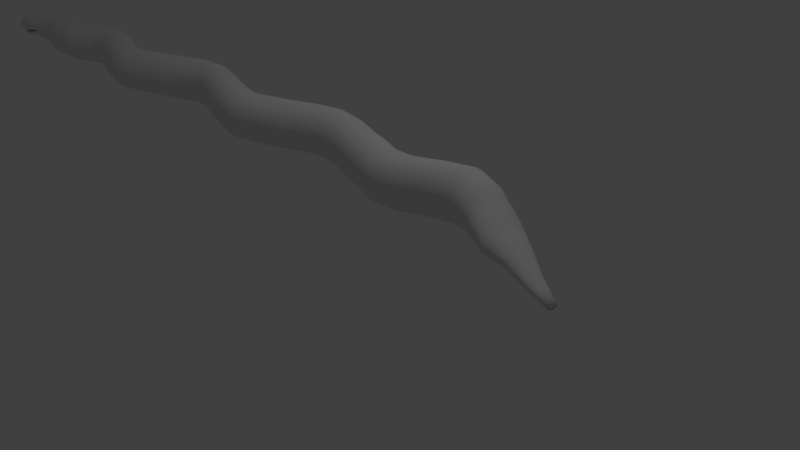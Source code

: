 # Source: anaconda_arm_moved.blend  (saved by Blender 2.67.0; exported with 4.5.12 LTS)
import bpy
from mathutils import Matrix  # noqa: F401  (used for matrix-valued properties, if any)

bpy.ops.wm.read_factory_settings(use_empty=True)
scene = bpy.context.scene
scene.name = 'Scene'

# ---- collections
col_collection_1 = bpy.data.collections.new('Collection 1'); scene.collection.children.link(col_collection_1)

# ---- world
world_world = bpy.data.worlds.new('World'); scene.world = world_world
world_world.color = (0.05088, 0.05088, 0.05088)
world_world.use_sun_shadow = False
world_world.sun_shadow_jitter_overblur = 0.0
world_world.cycles.sampling_method = 'MANUAL'
world_world.cycles.sample_map_resolution = 256

# ---- cameras
cam_camera = bpy.data.cameras.new('Camera')
cam_camera.clip_end = 100.0
cam_camera.lens = 35.0
cam_camera.sensor_width = 32.0
cam_camera.sensor_height = 18.0
cam_camera.ortho_scale = 7.314
cam_camera.dof.focus_distance = 0.0
cam_camera.dof.aperture_fstop = 128.0

# ---- lights
light_lamp = bpy.data.lights.new('Lamp', 'POINT')
light_lamp.transmission_factor = 0.0
light_lamp.cutoff_distance = 30.0
light_lamp.energy = 100.0
light_lamp.shadow_buffer_clip_start = 1.001
light_lamp.shadow_soft_size = 0.1
light_lamp.shadow_maximum_resolution = 0.006
light_lamp.use_absolute_resolution = True
light_lamp.cycles.use_multiple_importance_sampling = False

# ---- meshes
me_cylinder = bpy.data.meshes.new('Cylinder')
me_cylinder.from_pydata([(0.04263, 0.09848, -0.3209), (0.1766, -0.6355, 11.53), (0.04369, 0.0778, -0.3209), (0.1926, -0.639, 11.53), (0.07377, 0.05866, -0.3029), (0.2061, -0.6488, 11.52), (0.08075, 0.03537, -0.3209), (0.2152, -0.6636, 11.52), (0.08389, -0.00375, -0.3209), (0.2184, -0.681, 11.51), (0.08075, -0.04287, -0.3209), (0.2152, -0.6985, 11.5), (0.06577, -0.06616, -0.3029), (0.2061, -0.7133, 11.5), (0.04369, -0.0853, -0.3209), (0.1925, -0.7231, 11.5), (0.04263, -0.106, -0.3209), (0.1765, -0.7266, 11.5), (0.02684, -0.09819, -0.3209), (0.1605, -0.7232, 11.5), (0.01346, -0.07603, -0.3209), (0.1469, -0.7133, 11.5), (0.004516, -0.04287, -0.3209), (0.1379, -0.6985, 11.51), (0.001376, -0.00375, -0.3209), (0.1347, -0.6811, 11.52), (0.004516, 0.03537, -0.3209), (0.1379, -0.6637, 11.52), (0.01346, 0.06854, -0.3209), (0.147, -0.6489, 11.53), (0.02684, 0.0907, -0.3209), (0.1605, -0.639, 11.53), (-0.006409, 0.1738, 0.05717), (-0.006409, 0.1008, 0.3671), (-0.03457, 0.1738, 0.6769), (-0.06273, 0.1738, 0.9868), (-0.06273, 0.2786, 1.297), (-0.06273, 0.2786, 1.607), (-0.06273, 0.2786, 1.916), (-0.06273, 0.389, 2.226), (-0.06273, 0.4627, 2.536), (-0.06273, 0.389, 2.846), (-0.06273, 0.2786, 3.156), (-0.06273, 0.181, 3.466), (-0.06273, 0.1207, 3.776), (-0.06273, 0.181, 4.086), (-0.06273, 0.2786, 4.396), (-0.06273, 0.3879, 4.705), (-0.06273, 0.4832, 5.015), (-0.06273, 0.4832, 5.325), (-0.06273, 0.3879, 5.635), (-0.06273, 0.2786, 5.945), (-0.06273, 0.1796, 6.255), (-0.06273, 0.1116, 6.565), (-0.06273, 0.1796, 6.875), (-0.06273, 0.2786, 7.185), (-0.06273, 0.3924, 7.494), (-0.06273, 0.452, 7.804), (-0.06273, 0.3924, 8.114), (-0.06273, 0.2786, 8.424), (-0.06273, 0.1778, 8.734), (-0.06273, 0.06103, 9.044), (-0.06273, 0.06103, 9.354), (-0.06273, 0.1927, 9.664), (-0.06273, 0.2815, 9.974), (-0.03824, 0.1927, 10.28), (0.06611, 0.06103, 10.59), (0.1174, -0.1816, 10.93), (0.1544, -0.4223, 11.23), (0.1796, -0.4301, 11.23), (0.1571, -0.1948, 10.93), (0.125, 0.03953, 10.59), (0.05624, 0.1712, 10.28), (0.04533, 0.26, 9.974), (0.04533, 0.1712, 9.664), (0.04533, 0.03953, 9.354), (0.04533, 0.03953, 9.044), (0.04533, 0.1563, 8.734), (0.04533, 0.2571, 8.424), (0.04533, 0.3709, 8.114), (0.04533, 0.4305, 7.804), (0.04533, 0.3709, 7.494), (0.04533, 0.2571, 7.185), (0.04533, 0.1581, 6.875), (0.04534, 0.09009, 6.565), (0.04534, 0.1581, 6.255), (0.04534, 0.2571, 5.945), (0.04534, 0.3664, 5.635), (0.04534, 0.4617, 5.325), (0.04534, 0.4617, 5.015), (0.04534, 0.3664, 4.705), (0.04534, 0.2571, 4.396), (0.04534, 0.1595, 4.086), (0.04534, 0.09919, 3.776), (0.04534, 0.1595, 3.466), (0.04534, 0.2571, 3.156), (0.04534, 0.3675, 2.846), (0.04534, 0.4412, 2.536), (0.04534, 0.3675, 2.226), (0.04534, 0.2571, 1.916), (0.04534, 0.2571, 1.607), (0.04534, 0.2571, 1.297), (-0.000967, 0.1602, 0.9868), (0.02719, 0.1602, 0.6769), (0.007968, 0.09282, 0.3671), (0.04062, 0.1602, 0.05717), (0.201, -0.4525, 11.22), (0.1907, -0.2323, 10.92), (0.1748, -0.02168, 10.59), (0.1363, 0.11, 10.28), (0.1369, 0.1988, 9.974), (0.1369, 0.11, 9.664), (0.1369, -0.02168, 9.354), (0.1369, -0.02168, 9.044), (0.1369, 0.09513, 8.734), (0.1369, 0.1959, 8.424), (0.1369, 0.3097, 8.114), (0.1369, 0.3693, 7.804), (0.1369, 0.3097, 7.494), (0.1369, 0.1959, 7.185), (0.1369, 0.09686, 6.875), (0.1369, 0.02888, 6.565), (0.1369, 0.09686, 6.255), (0.1369, 0.1959, 5.945), (0.1369, 0.3052, 5.635), (0.1369, 0.4005, 5.325), (0.1369, 0.4005, 5.015), (0.1369, 0.3052, 4.705), (0.1369, 0.1959, 4.396), (0.1369, 0.09827, 4.086), (0.1369, 0.03798, 3.776), (0.1369, 0.09827, 3.466), (0.1369, 0.1959, 3.156), (0.1369, 0.3063, 2.846), (0.1369, 0.3799, 2.536), (0.1369, 0.3063, 2.226), (0.137, 0.1959, 1.916), (0.137, 0.1959, 1.607), (0.137, 0.1959, 1.297), (0.05139, 0.1218, 0.9868), (0.07955, 0.1218, 0.6769), (0.03068, 0.07017, 0.3431), (0.09101, 0.1218, 0.05211), (0.2153, -0.4861, 11.22), (0.2132, -0.2886, 10.92), (0.2082, -0.1133, 10.59), (0.1898, 0.01841, 10.28), (0.1982, 0.1072, 9.974), (0.1982, 0.01841, 9.664), (0.1982, -0.1133, 9.354), (0.1982, -0.1133, 9.044), (0.1982, 0.00352, 8.734), (0.1982, 0.1043, 8.424), (0.1982, 0.2181, 8.114), (0.1982, 0.2777, 7.804), (0.1982, 0.2181, 7.494), (0.1982, 0.1043, 7.185), (0.1982, 0.005246, 6.875), (0.1982, -0.06274, 6.565), (0.1982, 0.005246, 6.255), (0.1982, 0.1043, 5.945), (0.1982, 0.2136, 5.635), (0.1982, 0.3089, 5.325), (0.1982, 0.3089, 5.015), (0.1982, 0.2136, 4.705), (0.1982, 0.1043, 4.396), (0.1982, 0.006657, 4.086), (0.1982, -0.05363, 3.776), (0.1982, 0.006657, 3.466), (0.1982, 0.1043, 3.156), (0.1982, 0.2147, 2.846), (0.1982, 0.2883, 2.536), (0.1982, 0.2147, 2.226), (0.1982, 0.1043, 1.916), (0.1982, 0.1043, 1.607), (0.1982, 0.1043, 1.297), (0.08637, 0.06418, 0.9868), (0.1145, 0.06418, 0.6769), (0.06387, 0.03625, 0.3671), (0.1427, 0.06418, 0.05717), (0.2203, -0.5256, 11.21), (0.221, -0.355, 10.91), (0.2199, -0.2214, 10.59), (0.2086, -0.08966, 10.28), (0.2197, -0.0009136, 9.974), (0.2197, -0.08966, 9.664), (0.2197, -0.2214, 9.354), (0.2197, -0.2214, 9.044), (0.2197, -0.1045, 8.734), (0.2197, -0.00375, 8.424), (0.2197, 0.1101, 8.114), (0.2197, 0.1696, 7.804), (0.2197, 0.1101, 7.494), (0.2197, -0.00375, 7.185), (0.2197, -0.1028, 6.875), (0.2197, -0.1708, 6.565), (0.2197, -0.1028, 6.255), (0.2197, -0.00375, 5.945), (0.2197, 0.1055, 5.635), (0.2197, 0.2008, 5.325), (0.2197, 0.2008, 5.015), (0.2197, 0.1055, 4.705), (0.2197, -0.00375, 4.396), (0.2197, -0.1014, 4.086), (0.2197, -0.1617, 3.776), (0.2197, -0.1014, 3.466), (0.2197, -0.00375, 3.156), (0.2197, 0.1066, 2.846), (0.2197, 0.1803, 2.536), (0.2197, 0.1066, 2.226), (0.2197, -0.00375, 1.916), (0.2197, -0.00375, 1.607), (0.2197, -0.00375, 1.297), (0.09866, -0.00375, 0.9868), (0.1268, -0.00375, 0.6769), (0.06966, -0.00375, 0.3671), (0.155, -0.00375, 0.05717), (0.2153, -0.5652, 11.2), (0.2131, -0.4214, 10.9), (0.2082, -0.3294, 10.59), (0.1898, -0.1977, 10.28), (0.1982, -0.109, 9.974), (0.1982, -0.1977, 9.664), (0.1982, -0.3294, 9.354), (0.1982, -0.3294, 9.044), (0.1982, -0.2126, 8.734), (0.1982, -0.1118, 8.424), (0.1982, 0.001989, 8.114), (0.1982, 0.06153, 7.804), (0.1982, 0.001989, 7.494), (0.1982, -0.1118, 7.185), (0.1982, -0.2109, 6.875), (0.1982, -0.2789, 6.565), (0.1982, -0.2109, 6.255), (0.1982, -0.1118, 5.945), (0.1982, -0.002533, 5.635), (0.1982, 0.09277, 5.325), (0.1982, 0.09277, 5.015), (0.1982, -0.002533, 4.705), (0.1982, -0.1118, 4.396), (0.1982, -0.2095, 4.086), (0.1982, -0.2698, 3.776), (0.1982, -0.2095, 3.466), (0.1982, -0.1118, 3.156), (0.1982, -0.001435, 2.846), (0.1982, 0.0722, 2.536), (0.1982, -0.001435, 2.226), (0.1982, -0.1118, 1.916), (0.1982, -0.1118, 1.607), (0.1982, -0.1118, 1.297), (0.08637, -0.07168, 0.9868), (0.1145, -0.07168, 0.6769), (0.06387, -0.04375, 0.3671), (0.1427, -0.07168, 0.05717), (0.201, -0.5988, 11.2), (0.1906, -0.4777, 10.9), (0.1748, -0.421, 10.59), (0.1363, -0.2893, 10.28), (0.1369, -0.2006, 9.974), (0.1369, -0.2893, 9.664), (0.1369, -0.421, 9.354), (0.1369, -0.421, 9.044), (0.1369, -0.3042, 8.734), (0.1369, -0.2034, 8.424), (0.1369, -0.08962, 8.114), (0.1369, -0.03008, 7.804), (0.1369, -0.08962, 7.494), (0.1369, -0.2034, 7.185), (0.1369, -0.3025, 6.875), (0.1369, -0.3705, 6.565), (0.1369, -0.3025, 6.255), (0.1369, -0.2034, 5.945), (0.1369, -0.09414, 5.635), (0.1369, 0.001161, 5.325), (0.1369, 0.001161, 5.015), (0.1369, -0.09414, 4.705), (0.1369, -0.2034, 4.396), (0.1369, -0.3011, 4.086), (0.1369, -0.3614, 3.776), (0.1369, -0.3011, 3.466), (0.1369, -0.2034, 3.156), (0.1369, -0.09305, 2.846), (0.1369, -0.01941, 2.536), (0.1369, -0.09305, 2.226), (0.137, -0.2034, 1.916), (0.137, -0.2034, 1.607), (0.137, -0.2034, 1.297), (0.05139, -0.1293, 0.9868), (0.07955, -0.1293, 0.6769), (0.03068, -0.07767, 0.3431), (0.09101, -0.1293, 0.05211), (0.1796, -0.6212, 11.2), (0.1569, -0.5153, 10.9), (0.125, -0.4822, 10.59), (0.05624, -0.3505, 10.28), (0.04533, -0.2618, 9.974), (0.04533, -0.3505, 9.664), (0.04533, -0.4822, 9.354), (0.04533, -0.4822, 9.044), (0.04533, -0.3654, 8.734), (0.04533, -0.2646, 8.424), (0.04533, -0.1508, 8.114), (0.04533, -0.09129, 7.804), (0.04533, -0.1508, 7.494), (0.04533, -0.2646, 7.185), (0.04533, -0.3637, 6.875), (0.04534, -0.4317, 6.565), (0.04534, -0.3637, 6.255), (0.04534, -0.2646, 5.945), (0.04534, -0.1554, 5.635), (0.04534, -0.06005, 5.325), (0.04534, -0.06005, 5.015), (0.04534, -0.1554, 4.705), (0.04534, -0.2646, 4.396), (0.04534, -0.3623, 4.086), (0.04534, -0.4226, 3.776), (0.04534, -0.3623, 3.466), (0.04534, -0.2646, 3.156), (0.04534, -0.1543, 2.846), (0.04534, -0.08062, 2.536), (0.04534, -0.1543, 2.226), (0.04534, -0.2646, 1.916), (0.04534, -0.2646, 1.607), (0.04534, -0.2646, 1.297), (-0.000967, -0.1677, 0.9868), (0.02719, -0.1677, 0.6769), (0.007968, -0.1003, 0.3671), (0.04062, -0.1677, 0.05717), (0.1544, -0.6291, 11.2), (0.1172, -0.5286, 10.9), (0.06611, -0.5037, 10.59), (-0.03824, -0.372, 10.28), (-0.06273, -0.2833, 9.974), (-0.06273, -0.372, 9.664), (-0.06273, -0.5037, 9.354), (-0.06273, -0.5037, 9.044), (-0.06273, -0.3869, 8.734), (-0.06273, -0.2861, 8.424), (-0.06273, -0.1723, 8.114), (-0.06273, -0.1128, 7.804), (-0.06273, -0.1723, 7.494), (-0.06273, -0.2861, 7.185), (-0.06273, -0.3852, 6.875), (-0.06273, -0.4532, 6.565), (-0.06273, -0.3852, 6.255), (-0.06273, -0.2861, 5.945), (-0.06273, -0.1769, 5.635), (-0.06273, -0.08155, 5.325), (-0.06273, -0.08155, 5.015), (-0.06273, -0.1769, 4.705), (-0.06273, -0.2861, 4.396), (-0.06273, -0.3838, 4.086), (-0.06273, -0.4441, 3.776), (-0.06273, -0.3838, 3.466), (-0.06273, -0.2861, 3.156), (-0.06273, -0.1758, 2.846), (-0.06273, -0.1021, 2.536), (-0.06273, -0.1758, 2.226), (-0.06273, -0.2861, 1.916), (-0.06273, -0.2861, 1.607), (-0.06273, -0.2861, 1.297), (-0.06273, -0.1813, 0.9868), (-0.03457, -0.1813, 0.6769), (-0.006409, -0.1083, 0.3671), (-0.006409, -0.1813, 0.05717), (0.1291, -0.6212, 11.2), (0.07755, -0.5154, 10.9), (0.007273, -0.4822, 10.59), (-0.1327, -0.3505, 10.28), (-0.1708, -0.2618, 9.974), (-0.1708, -0.3505, 9.664), (-0.1708, -0.4822, 9.354), (-0.1708, -0.4822, 9.044), (-0.1708, -0.3654, 8.734), (-0.1708, -0.2646, 8.424), (-0.1708, -0.1508, 8.114), (-0.1708, -0.0913, 7.804), (-0.1708, -0.1508, 7.494), (-0.1708, -0.2646, 7.185), (-0.1708, -0.3637, 6.875), (-0.1708, -0.4317, 6.565), (-0.1708, -0.3637, 6.255), (-0.1708, -0.2646, 5.945), (-0.1708, -0.1554, 5.635), (-0.1708, -0.06005, 5.325), (-0.1708, -0.06005, 5.015), (-0.1708, -0.1554, 4.705), (-0.1708, -0.2646, 4.396), (-0.1708, -0.3623, 4.086), (-0.1708, -0.4226, 3.776), (-0.1708, -0.3623, 3.466), (-0.1708, -0.2646, 3.156), (-0.1708, -0.1543, 2.846), (-0.1708, -0.08062, 2.536), (-0.1708, -0.1543, 2.226), (-0.1708, -0.2646, 1.916), (-0.1708, -0.2646, 1.607), (-0.1708, -0.2646, 1.297), (-0.1245, -0.1677, 0.9868), (-0.09633, -0.1677, 0.6769), (-0.03552, -0.1003, 0.3671), (-0.06817, -0.1677, 0.05717), (0.1078, -0.5988, 11.2), (0.04391, -0.4778, 10.9), (-0.04261, -0.421, 10.59), (-0.2128, -0.2893, 10.28), (-0.2624, -0.2006, 9.974), (-0.2624, -0.2893, 9.664), (-0.2624, -0.421, 9.354), (-0.2624, -0.421, 9.044), (-0.2624, -0.3042, 8.734), (-0.2624, -0.2034, 8.424), (-0.2624, -0.08962, 8.114), (-0.2624, -0.03008, 7.804), (-0.2624, -0.08962, 7.494), (-0.2624, -0.2034, 7.185), (-0.2624, -0.3025, 6.875), (-0.2624, -0.3705, 6.565), (-0.2624, -0.3025, 6.255), (-0.2624, -0.2034, 5.945), (-0.2624, -0.09415, 5.635), (-0.2624, 0.001161, 5.325), (-0.2624, 0.001161, 5.015), (-0.2624, -0.09415, 4.705), (-0.2624, -0.2034, 4.396), (-0.2624, -0.3011, 4.086), (-0.2624, -0.3614, 3.776), (-0.2624, -0.3011, 3.466), (-0.2624, -0.2034, 3.156), (-0.2624, -0.09305, 2.846), (-0.2624, -0.01941, 2.536), (-0.2624, -0.09305, 2.226), (-0.2624, -0.2034, 1.916), (-0.2624, -0.2034, 1.607), (-0.2624, -0.2034, 1.297), (-0.1768, -0.1293, 0.9868), (-0.1487, -0.1293, 0.6769), (-0.0602, -0.07767, 0.3671), (-0.1343, -0.1293, 0.05717), (0.0935, -0.5653, 11.21), (0.02145, -0.4216, 10.91), (-0.07594, -0.3294, 10.59), (-0.2663, -0.1977, 10.28), (-0.3236, -0.109, 9.974), (-0.3236, -0.1977, 9.664), (-0.3236, -0.3294, 9.354), (-0.3236, -0.3294, 9.044), (-0.3236, -0.2126, 8.734), (-0.3236, -0.1118, 8.424), (-0.3236, 0.001989, 8.114), (-0.3236, 0.06153, 7.804), (-0.3236, 0.001989, 7.494), (-0.3236, -0.1118, 7.185), (-0.3236, -0.2109, 6.875), (-0.3236, -0.2789, 6.565), (-0.3236, -0.2109, 6.255), (-0.3236, -0.1118, 5.945), (-0.3236, -0.002533, 5.635), (-0.3236, 0.09277, 5.325), (-0.3236, 0.09277, 5.015), (-0.3236, -0.002533, 4.705), (-0.3236, -0.1118, 4.396), (-0.3236, -0.2095, 4.086), (-0.3236, -0.2698, 3.776), (-0.3236, -0.2095, 3.466), (-0.3236, -0.1118, 3.156), (-0.3236, -0.001435, 2.846), (-0.3236, 0.0722, 2.536), (-0.3236, -0.001435, 2.226), (-0.3236, -0.1118, 1.916), (-0.3236, -0.1118, 1.607), (-0.3236, -0.1118, 1.297), (-0.2118, -0.07168, 0.9868), (-0.1837, -0.07168, 0.6769), (-0.07668, -0.04375, 0.3671), (-0.1555, -0.07168, 0.05717), (0.0885, -0.5258, 11.22), (0.01357, -0.3552, 10.92), (-0.08764, -0.2214, 10.59), (-0.2851, -0.08966, 10.28), (-0.3451, -0.0009136, 9.974), (-0.3451, -0.08966, 9.664), (-0.3451, -0.2214, 9.354), (-0.3451, -0.2214, 9.044), (-0.3451, -0.1045, 8.734), (-0.3451, -0.00375, 8.424), (-0.3451, 0.1101, 8.114), (-0.3451, 0.1696, 7.804), (-0.3451, 0.1101, 7.494), (-0.3451, -0.00375, 7.185), (-0.3451, -0.1028, 6.875), (-0.3451, -0.1708, 6.565), (-0.3451, -0.1028, 6.255), (-0.3451, -0.00375, 5.945), (-0.3451, 0.1055, 5.635), (-0.3451, 0.2008, 5.325), (-0.3451, 0.2008, 5.015), (-0.3451, 0.1055, 4.705), (-0.3451, -0.00375, 4.396), (-0.3451, -0.1014, 4.086), (-0.3451, -0.1617, 3.776), (-0.3451, -0.1014, 3.466), (-0.3451, -0.00375, 3.156), (-0.3451, 0.1066, 2.846), (-0.3451, 0.1803, 2.536), (-0.3451, 0.1066, 2.226), (-0.3451, -0.00375, 1.916), (-0.3451, -0.00375, 1.607), (-0.3451, -0.00375, 1.297), (-0.2241, -0.00375, 0.9868), (-0.196, -0.00375, 0.6769), (-0.08248, -0.00375, 0.3671), (-0.1356, -0.00375, 0.05717), (0.09353, -0.4862, 11.22), (0.02149, -0.2888, 10.92), (-0.07594, -0.1133, 10.59), (-0.2663, 0.01841, 10.28), (-0.3236, 0.1072, 9.974), (-0.3236, 0.01841, 9.664), (-0.3236, -0.1133, 9.354), (-0.3236, -0.1133, 9.044), (-0.3236, 0.00352, 8.734), (-0.3236, 0.1043, 8.424), (-0.3236, 0.2181, 8.114), (-0.3236, 0.2777, 7.804), (-0.3236, 0.2181, 7.494), (-0.3236, 0.1043, 7.185), (-0.3236, 0.005246, 6.875), (-0.3236, -0.06274, 6.565), (-0.3236, 0.005246, 6.255), (-0.3236, 0.1043, 5.945), (-0.3236, 0.2136, 5.635), (-0.3236, 0.3089, 5.325), (-0.3236, 0.3089, 5.015), (-0.3236, 0.2136, 4.705), (-0.3236, 0.1043, 4.396), (-0.3236, 0.006657, 4.086), (-0.3236, -0.05363, 3.776), (-0.3236, 0.006657, 3.466), (-0.3236, 0.1043, 3.156), (-0.3236, 0.2147, 2.846), (-0.3236, 0.2883, 2.536), (-0.3236, 0.2147, 2.226), (-0.3236, 0.1043, 1.916), (-0.3236, 0.1043, 1.607), (-0.3236, 0.1043, 1.297), (-0.2118, 0.06418, 0.9868), (-0.1837, 0.06418, 0.6769), (-0.07668, 0.03625, 0.3671), (-0.1555, 0.06418, 0.05717), (0.1078, -0.4526, 11.23), (0.044, -0.2325, 10.93), (-0.04261, -0.02168, 10.59), (-0.2128, 0.11, 10.28), (-0.2624, 0.1988, 9.974), (-0.2624, 0.11, 9.664), (-0.2624, -0.02168, 9.354), (-0.2624, -0.02168, 9.044), (-0.2624, 0.09513, 8.734), (-0.2624, 0.1959, 8.424), (-0.2624, 0.3097, 8.114), (-0.2624, 0.3693, 7.804), (-0.2624, 0.3097, 7.494), (-0.2624, 0.1959, 7.185), (-0.2624, 0.09686, 6.875), (-0.2624, 0.02888, 6.565), (-0.2624, 0.09686, 6.255), (-0.2624, 0.1959, 5.945), (-0.2624, 0.3052, 5.635), (-0.2624, 0.4005, 5.325), (-0.2624, 0.4005, 5.015), (-0.2624, 0.3052, 4.705), (-0.2624, 0.1959, 4.396), (-0.2624, 0.09827, 4.086), (-0.2624, 0.03798, 3.776), (-0.2624, 0.09827, 3.466), (-0.2624, 0.1959, 3.156), (-0.2624, 0.3063, 2.846), (-0.2624, 0.3799, 2.536), (-0.2624, 0.3063, 2.226), (-0.2624, 0.1959, 1.916), (-0.2624, 0.1959, 1.607), (-0.2624, 0.1959, 1.297), (-0.1768, 0.1218, 0.9868), (-0.1487, 0.1218, 0.6769), (-0.0602, 0.07017, 0.3671), (-0.1343, 0.1218, 0.05717), (0.1292, -0.4302, 11.23), (0.07767, -0.1948, 10.93), (0.007273, 0.03953, 10.59), (-0.1327, 0.1712, 10.28), (-0.1708, 0.26, 9.974), (-0.1708, 0.1712, 9.664), (-0.1708, 0.03953, 9.354), (-0.1708, 0.03953, 9.044), (-0.1708, 0.1563, 8.734), (-0.1708, 0.2571, 8.424), (-0.1708, 0.3709, 8.114), (-0.1708, 0.4305, 7.804), (-0.1708, 0.3709, 7.494), (-0.1708, 0.2571, 7.185), (-0.1708, 0.1581, 6.875), (-0.1708, 0.09009, 6.565), (-0.1708, 0.1581, 6.255), (-0.1708, 0.2571, 5.945), (-0.1708, 0.3664, 5.635), (-0.1708, 0.4617, 5.325), (-0.1708, 0.4617, 5.015), (-0.1708, 0.3664, 4.705), (-0.1708, 0.2571, 4.396), (-0.1708, 0.1595, 4.086), (-0.1708, 0.09919, 3.776), (-0.1708, 0.1595, 3.466), (-0.1708, 0.2571, 3.156), (-0.1708, 0.3675, 2.846), (-0.1708, 0.4412, 2.536), (-0.1708, 0.3675, 2.226), (-0.1708, 0.2571, 1.916), (-0.1708, 0.2571, 1.607), (-0.1708, 0.2571, 1.297), (-0.1245, 0.1602, 0.9868), (-0.09633, 0.1602, 0.6769), (-0.03552, 0.09283, 0.3671), (-0.06817, 0.1602, 0.05717), (0.03092, 0.1255, -0.09778), (0.07309, 0.09515, -0.09778), (0.1193, 0.04977, -0.09778), (0.1296, -0.00375, -0.09778), (0.1193, -0.05727, -0.09778), (0.07309, -0.1026, -0.09778), (0.03092, -0.133, -0.09778), (-0.006409, -0.1436, -0.09777), (-0.05847, -0.133, -0.09777), (-0.1164, -0.1026, -0.09777), (-0.1321, -0.05727, -0.09777), (-0.1103, -0.00375, -0.09777), (-0.1321, 0.04977, -0.09777), (-0.1164, 0.09515, -0.09777), (-0.05847, 0.1255, -0.09777), (-0.006409, 0.1361, -0.09777), (0.01396, 0.1269, 10.44), (0.08946, 0.1054, 10.44), (0.1535, 0.04417, 10.44), (0.1962, -0.04744, 10.44), (0.2112, -0.1555, 10.44), (0.1962, -0.2636, 10.44), (0.1535, -0.3552, 10.44), (0.08946, -0.4164, 10.44), (0.01396, -0.4379, 10.44), (-0.06154, -0.4164, 10.44), (-0.1255, -0.3552, 10.44), (-0.1683, -0.2636, 10.44), (-0.1833, -0.1555, 10.44), (-0.1683, -0.04744, 10.44), (-0.1255, 0.04417, 10.44), (-0.06154, 0.1054, 10.44), (0.000108, 0.1598, 10.36), (0.08116, 0.1383, 10.36), (0.1499, 0.0771, 10.36), (0.1958, -0.01452, 10.36), (0.2119, -0.1226, 10.36), (0.1958, -0.2306, 10.36), (0.1499, -0.3223, 10.36), (0.08116, -0.3835, 10.36), (0.000108, -0.405, 10.36), (-0.08095, -0.3835, 10.36), (-0.1497, -0.3223, 10.36), (-0.1956, -0.2306, 10.36), (-0.2117, -0.1226, 10.36), (-0.1956, -0.01452, 10.36), (-0.1497, 0.0771, 10.36), (-0.08095, 0.1383, 10.36), (0.03665, 0.1068, -0.206), (0.07688, 0.08084, -0.195), (0.104, 0.04203, -0.206), (0.1114, -0.00375, -0.206), (0.104, -0.04953, -0.206), (0.07688, -0.08834, -0.195), (0.03665, -0.1143, -0.206), (0.01419, -0.1234, -0.206), (-0.023, -0.1143, -0.206), (-0.0609, -0.08834, -0.206), (-0.07559, -0.04953, -0.206), (-0.05236, -0.00375, -0.206), (-0.07559, 0.04203, -0.206), (-0.0609, 0.08084, -0.206), (-0.023, 0.1068, -0.206), (0.01419, 0.1159, -0.206), (0.05329, -0.09128, 0.04543), (0.03241, -0.0553, 0.3179), (0.0917, -0.1037, 0.04543), (0.03783, -0.06259, 0.3179), (0.05525, -0.0754, -0.2745), (0.06874, -0.06129, -0.2691), (0.07374, 0.05772, -0.282), (0.05525, 0.0679, -0.2745), (0.04709, -0.07272, -0.09082), (0.08024, -0.08247, -0.09082), (0.08024, 0.07498, -0.09082), (0.04709, 0.06522, -0.09082), (0.0917, 0.09616, 0.04543), (0.03783, 0.05509, 0.3179), (0.05329, 0.08378, 0.04543), (0.03241, 0.0478, 0.3179), (0.05075, -0.06274, -0.186), (0.07584, -0.07109, -0.186), (0.07584, 0.06359, -0.186), (0.05075, 0.05524, -0.186), (0.05437, 0.04187, -0.1913), (0.07308, 0.03117, -0.1866), (0.07308, -0.03867, -0.1866), (0.05437, -0.04937, -0.1913), (0.05172, 0.04187, -0.09201), (0.071, 0.03117, -0.09182), (0.071, -0.03867, -0.09182), (0.05172, -0.04937, -0.09201), (0.05851, 0.04187, 0.04153), (0.08694, 0.03117, 0.04172), (0.08694, -0.03867, 0.04172), (0.05851, -0.04937, 0.04153), (0.03761, 0.03134, 0.2717), (0.04968, 0.04329, 0.2801), (0.04968, -0.05079, 0.2801), (0.03761, -0.03884, 0.2717), (-0.06273, 0.2786, 1.452), (0.04534, 0.2571, 1.452), (0.137, 0.1959, 1.452), (0.1982, 0.1043, 1.452), (0.2197, -0.00375, 1.452), (0.1982, -0.1118, 1.452), (0.137, -0.2034, 1.452), (0.04534, -0.2646, 1.452), (-0.06273, -0.2861, 1.452), (-0.1708, -0.2646, 1.452), (-0.2624, -0.2034, 1.452), (-0.3236, -0.1118, 1.452), (-0.3451, -0.00375, 1.452), (-0.3236, 0.1043, 1.452), (-0.2624, 0.1959, 1.452), (-0.1708, 0.2571, 1.452), (-0.1708, 0.3123, 3.001), (-0.2624, 0.2511, 3.001), (-0.3236, 0.1595, 3.001), (-0.3451, 0.05144, 3.001), (0.2197, 0.1434, 2.691), (0.1982, 0.03538, 2.691), (0.1369, -0.05623, 2.691), (0.04534, -0.1174, 2.691), (0.2197, 0.05144, 2.071), (0.1982, -0.05662, 2.071), (0.137, -0.1482, 2.071), (0.04534, -0.2095, 2.071), (-0.06273, -0.335, 3.311), (-0.1708, -0.3135, 3.311), (-0.2624, -0.2523, 3.311), (-0.3236, -0.1606, 3.311), (-0.1708, 0.2083, 4.241), (-0.2624, 0.1471, 4.241), (-0.3236, 0.05549, 4.241), (-0.3451, -0.05258, 4.241), (-0.3451, 0.1434, 2.691), (-0.3236, 0.2515, 2.691), (-0.2624, 0.3431, 2.691), (-0.1708, 0.4043, 2.691), (0.1982, 0.1595, 3.001), (0.1369, 0.2511, 3.001), (0.04534, 0.3123, 3.001), (-0.06273, 0.3338, 3.001), (-0.1708, 0.2571, 1.762), (-0.2624, 0.1959, 1.762), (-0.3236, 0.1043, 1.762), (-0.3451, -0.00375, 1.762), (0.04534, -0.3924, 3.621), (0.1369, -0.3312, 3.621), (0.1982, -0.2396, 3.621), (0.2197, -0.1316, 3.621), (-0.06273, 0.4258, 2.691), (0.04534, 0.4043, 2.691), (0.1369, 0.3431, 2.691), (0.1982, 0.2515, 2.691), (0.1982, 0.1043, 1.762), (0.137, 0.1959, 1.762), (0.04534, 0.2571, 1.762), (-0.06273, 0.2786, 1.762), (-0.3236, 0.03538, 2.381), (-0.2624, -0.05623, 2.381), (-0.1708, -0.1174, 2.381), (-0.06273, -0.1389, 2.381), (0.04534, -0.3135, 4.241), (0.1369, -0.2523, 4.241), (0.1982, -0.1606, 4.241), (0.2197, -0.05258, 4.241), (0.04534, -0.1077, 5.48), (0.1369, -0.04649, 5.48), (0.1982, 0.04512, 5.48), (0.2197, 0.1532, 5.48), (-0.06273, -0.1389, 2.691), (-0.1708, -0.1174, 2.691), (-0.2624, -0.05623, 2.691), (-0.3236, 0.03538, 2.691), (0.04534, -0.2095, 3.001), (0.1369, -0.1482, 3.001), (0.1982, -0.05662, 3.001), (0.2197, 0.05144, 3.001), (-0.3236, -0.2396, 3.621), (-0.2624, -0.3312, 3.621), (-0.1708, -0.3924, 3.621), (-0.06273, -0.4139, 3.621), (-0.3236, -0.1118, 1.762), (-0.2624, -0.2034, 1.762), (-0.1708, -0.2646, 1.762), (-0.06273, -0.2861, 1.762), (-0.06273, 0.3338, 2.071), (0.04534, 0.3123, 2.071), (0.137, 0.2511, 2.071), (0.1982, 0.1595, 2.071), (-0.3451, 0.05089, 4.551), (-0.3236, 0.159, 4.551), (-0.2624, 0.2506, 4.551), (-0.1708, 0.3118, 4.551), (0.1982, -0.02875, 6.72), (0.1369, 0.06287, 6.72), (0.04534, 0.1241, 6.72), (-0.06273, 0.1456, 6.72), (0.04534, -0.1077, 4.86), (0.1369, -0.04649, 4.86), (0.1982, 0.04512, 4.86), (0.2197, 0.1532, 4.86), (0.1982, 0.1612, 7.339), (0.1369, 0.2528, 7.339), (0.04533, 0.314, 7.339), (-0.06273, 0.3355, 7.339), (0.04533, -0.4822, 9.199), (0.1369, -0.421, 9.199), (0.1982, -0.3294, 9.199), (0.2197, -0.2214, 9.199), (0.04534, -0.2646, 1.762), (0.137, -0.2034, 1.762), (0.1982, -0.1118, 1.762), (0.2197, -0.00375, 1.762), (-0.06273, -0.4139, 3.931), (-0.1708, -0.3924, 3.931), (-0.2624, -0.3312, 3.931), (-0.3236, -0.2396, 3.931), (-0.06273, 0.1508, 3.931), (0.04534, 0.1293, 3.931), (0.1369, 0.06812, 3.931), (0.1982, -0.02349, 3.931), (-0.3451, 0.1398, 7.649), (-0.3236, 0.2479, 7.649), (-0.2624, 0.3395, 7.649), (-0.1708, 0.4007, 7.649), (-0.06273, -0.08155, 5.17), (-0.1708, -0.06005, 5.17), (-0.2624, 0.001161, 5.17), (-0.3236, 0.09277, 5.17), (0.1982, 0.2515, 2.381), (0.1369, 0.3431, 2.381), (0.04534, 0.4043, 2.381), (-0.06273, 0.4258, 2.381), (-0.2846, -0.00375, 1.142), (-0.2677, 0.08425, 1.142), (-0.2196, 0.1588, 1.142), (-0.1476, 0.2087, 1.142), (-0.06273, -0.2309, 2.071), (-0.1708, -0.2095, 2.071), (-0.2624, -0.1482, 2.071), (-0.3236, -0.05662, 2.071), (0.04534, -0.3135, 3.311), (0.1369, -0.2523, 3.311), (0.1982, -0.1606, 3.311), (0.2197, -0.05258, 3.311), (0.02219, -0.2162, 1.142), (0.09417, -0.1663, 1.142), (0.1423, -0.09175, 1.142), (0.1592, -0.00375, 1.142), (0.2197, 0.1398, 7.959), (0.1982, 0.03176, 7.959), (0.1369, -0.05985, 7.959), (0.04533, -0.1211, 7.959), (-0.1708, 0.3123, 2.071), (-0.2624, 0.2511, 2.071), (-0.3236, 0.1595, 2.071), (-0.3451, 0.05144, 2.071), (0.05104, -0.4405, 11.07), (0.05751, -0.3875, 11.07), (0.07591, -0.3425, 11.08), (0.1034, -0.3125, 11.08), (0.2197, -0.1316, 3.931), (0.1982, -0.2396, 3.931), (0.1369, -0.3312, 3.931), (0.04534, -0.3924, 3.931), (0.04534, -0.1174, 2.381), (0.1369, -0.05623, 2.381), (0.1982, 0.03538, 2.381), (0.2197, 0.1434, 2.381), (-0.1708, 0.4043, 2.381), (-0.2624, 0.3431, 2.381), (-0.3236, 0.2515, 2.381), (-0.3451, 0.1434, 2.381), (0.1982, 0.05549, 3.311), (0.1369, 0.1471, 3.311), (0.04534, 0.2083, 3.311), (-0.06273, 0.2298, 3.311), (-0.06273, -0.2309, 3.001), (-0.1708, -0.2095, 3.001), (-0.2624, -0.1482, 3.001), (-0.3236, -0.05662, 3.001), (-0.06273, -0.4192, 6.72), (-0.1708, -0.3977, 6.72), (-0.2624, -0.3365, 6.72), (-0.3236, -0.2449, 6.72), (-0.1708, 0.2083, 3.311), (-0.2624, 0.1471, 3.311), (-0.3236, 0.05549, 3.311), (-0.3451, -0.05258, 3.311), (-0.1708, 0.1241, 6.72), (-0.2624, 0.06287, 6.72), (-0.3236, -0.02875, 6.72), (-0.3451, -0.1368, 6.72), (-0.3451, 0.05089, 5.79), (-0.3236, 0.159, 5.79), (-0.2624, 0.2506, 5.79), (-0.1708, 0.3118, 5.79), (-0.06273, 0.2262, 1.142), (0.02219, 0.2087, 1.142), (0.09417, 0.1588, 1.142), (0.1423, 0.08425, 1.142), (-0.06273, 0.3333, 4.551), (0.04534, 0.3118, 4.551), (0.1369, 0.2506, 4.551), (0.1982, 0.159, 4.551), (-0.3451, 0.1532, 5.48), (-0.3236, 0.2612, 5.48), (-0.2624, 0.3529, 5.48), (-0.1708, 0.4141, 5.48), (-0.06273, 0.1508, 3.621), (0.04534, 0.1293, 3.621), (0.1369, 0.06812, 3.621), (0.1982, -0.02349, 3.621), (-0.3451, -0.1316, 3.621), (-0.3236, -0.02349, 3.621), (-0.2624, 0.06812, 3.621), (-0.1708, 0.1293, 3.621), (-0.06273, -0.335, 4.241), (-0.1708, -0.3135, 4.241), (-0.2624, -0.2523, 4.241), (-0.3236, -0.1606, 4.241), (-0.3236, 0.04512, 5.48), (-0.2624, -0.04649, 5.48), (-0.1708, -0.1077, 5.48), (-0.06273, -0.1292, 5.48), (-0.1708, 0.2067, 8.579), (-0.2624, 0.1455, 8.579), (-0.3236, 0.05392, 8.579), (-0.3451, -0.05415, 8.579), (-0.06273, -0.2337, 1.142), (-0.1476, -0.2162, 1.142), (-0.2196, -0.1663, 1.142), (-0.2677, -0.09175, 1.142), (0.1982, 0.2612, 4.86), (0.1369, 0.3529, 4.86), (0.04534, 0.4141, 4.86), (-0.06273, 0.4356, 4.86), (-0.06273, -0.1292, 4.86), (-0.1708, -0.1077, 4.86), (-0.2624, -0.04649, 4.86), (-0.3236, 0.04512, 4.86), (-0.1708, 0.1293, 3.931), (-0.2624, 0.06812, 3.931), (-0.3236, -0.02349, 3.931), (-0.3451, -0.1316, 3.931), (0.04534, -0.21, 4.551), (0.1369, -0.1488, 4.551), (0.1982, -0.05717, 4.551), (0.2197, 0.05089, 4.551), (0.04534, -0.06005, 5.17), (0.1369, 0.001161, 5.17), (0.1982, 0.09277, 5.17), (0.2197, 0.2008, 5.17), (0.1982, 0.05549, 4.241), (0.1369, 0.1471, 4.241), (0.04534, 0.2083, 4.241), (-0.06273, 0.2298, 4.241), (0.1982, 0.2479, 7.959), (0.1369, 0.3395, 7.959), (0.04533, 0.4007, 7.959), (-0.06273, 0.4222, 7.959), (-0.06273, -0.1426, 7.649), (-0.1708, -0.1211, 7.649), (-0.2624, -0.05985, 7.649), (-0.3236, 0.03176, 7.649), (0.1982, 0.05478, 7.03), (0.1369, 0.1464, 7.03), (0.04533, 0.2076, 7.03), (-0.06273, 0.2291, 7.03), (-0.3236, -0.05717, 4.551), (-0.2624, -0.1488, 4.551), (-0.1708, -0.21, 4.551), (-0.06273, -0.2315, 4.551), (0.1982, 0.2479, 7.649), (0.1369, 0.3395, 7.649), (0.04533, 0.4007, 7.649), (-0.06273, 0.4222, 7.649), (-0.06273, 0.3333, 5.79), (0.04534, 0.3118, 5.79), (0.1369, 0.2506, 5.79), (0.1982, 0.159, 5.79), (-0.1708, 0.4141, 4.86), (-0.2624, 0.3529, 4.86), (-0.3236, 0.2612, 4.86), (-0.3451, 0.1532, 4.86), (-0.1708, 0.2076, 6.1), (-0.2624, 0.1464, 6.1), (-0.3236, 0.05478, 6.1), (-0.3451, -0.05328, 6.1), (0.01311, -0.1677, 0.8319), (0.06547, -0.1293, 0.8319), (0.1005, -0.07168, 0.8319), (0.1127, -0.00375, 0.8319), (-0.21, -0.00375, 0.8319), (-0.1977, 0.06418, 0.8319), (-0.1628, 0.1218, 0.8319), (-0.1104, 0.1602, 0.8319), (-0.1708, 0.4617, 5.17), (-0.2624, 0.4005, 5.17), (-0.3236, 0.3089, 5.17), (-0.3451, 0.2008, 5.17), (0.2197, 0.05315, 7.339), (0.1982, -0.05491, 7.339), (0.1369, -0.1465, 7.339), (0.04533, -0.2077, 7.339), (-0.1708, 0.09794, 8.889), (-0.2624, 0.03673, 8.889), (-0.3236, -0.05489, 8.889), (-0.3451, -0.163, 8.889), (-0.1977, -0.07168, 0.8319), (-0.1628, -0.1293, 0.8319), (-0.1104, -0.1677, 0.8319), (-0.04865, -0.1813, 0.8319), (-0.06273, 0.4832, 5.17), (0.04534, 0.4617, 5.17), (0.1369, 0.4005, 5.17), (0.1982, 0.3089, 5.17), (0.04534, -0.3142, 6.1), (0.1369, -0.253, 6.1), (0.1982, -0.1613, 6.1), (0.2197, -0.05328, 6.1), (0.1005, 0.06418, 0.8319), (0.06547, 0.1218, 0.8319), (0.01311, 0.1602, 0.8319), (-0.04865, 0.1738, 0.8319), (-0.3236, -0.05717, 5.79), (-0.2624, -0.1488, 5.79), (-0.1708, -0.21, 5.79), (-0.06273, -0.2315, 5.79), (0.2197, -0.1368, 6.72), (0.1982, -0.2449, 6.72), (0.1369, -0.3365, 6.72), (0.04534, -0.3977, 6.72), (-0.06273, 0.2371, 9.819), (0.04533, 0.2156, 9.819), (0.1369, 0.1544, 9.819), (0.1982, 0.06278, 9.819), (-0.06273, 0.4356, 5.48), (0.04534, 0.4141, 5.48), (0.1369, 0.3529, 5.48), (0.1982, 0.2612, 5.48), (-0.3236, -0.1613, 6.1), (-0.2624, -0.253, 6.1), (-0.1708, -0.3142, 6.1), (-0.06273, -0.3357, 6.1), (0.2197, 0.05089, 5.79), (0.1982, -0.05717, 5.79), (0.1369, -0.1488, 5.79), (0.04534, -0.21, 5.79), (-0.3451, -0.1368, 6.41), (-0.3236, -0.02875, 6.41), (-0.2624, 0.06287, 6.41), (-0.1708, 0.1241, 6.41), (-0.06273, 0.1194, 8.889), (0.04533, 0.09794, 8.889), (0.1369, 0.03673, 8.889), (0.1982, -0.05489, 8.889), (0.1982, -0.02875, 6.41), (0.1369, 0.06287, 6.41), (0.04534, 0.1241, 6.41), (-0.06273, 0.1456, 6.41), (-0.3236, -0.2449, 6.41), (-0.2624, -0.3365, 6.41), (-0.1708, -0.3977, 6.41), (-0.06273, -0.4192, 6.41), (-0.3451, 0.05315, 7.34), (-0.3236, 0.1612, 7.34), (-0.2624, 0.2528, 7.34), (-0.1708, 0.314, 7.34), (0.194, 0.06278, 10.13), (0.1366, 0.1544, 10.13), (0.05078, 0.2156, 10.13), (-0.05048, 0.2371, 10.13), (0.1982, 0.05478, 6.1), (0.1369, 0.1464, 6.1), (0.04534, 0.2076, 6.1), (-0.06273, 0.2291, 6.1), (-0.3236, -0.1533, 9.819), (-0.2624, -0.245, 9.819), (-0.1708, -0.3062, 9.819), (-0.06273, -0.3277, 9.819), (-0.3451, 0.05315, 8.269), (-0.3236, 0.1612, 8.269), (-0.2624, 0.2528, 8.269), (-0.1708, 0.314, 8.269), (-0.06273, 0.1269, 9.509), (0.04533, 0.1054, 9.509), (0.1369, 0.04417, 9.509), (0.1982, -0.04744, 9.509), (0.04534, -0.3977, 6.41), (0.1369, -0.3365, 6.41), (0.1982, -0.2449, 6.41), (0.2197, -0.1368, 6.41), (0.04533, -0.4164, 9.509), (0.1369, -0.3552, 9.509), (0.1982, -0.2636, 9.509), (0.2197, -0.1555, 9.509), (-0.1708, 0.2076, 7.03), (-0.2624, 0.1464, 7.03), (-0.3236, 0.05478, 7.03), (-0.3451, -0.05328, 7.03), (0.04533, -0.1211, 7.649), (0.1369, -0.05985, 7.649), (0.1982, 0.03176, 7.649), (0.2197, 0.1398, 7.649), (0.1409, -0.4988, 10.74), (0.1827, -0.4494, 10.75), (0.2106, -0.3754, 10.75), (0.2204, -0.2882, 10.75), (-0.06273, -0.3357, 7.03), (-0.1708, -0.3142, 7.03), (-0.2624, -0.253, 7.03), (-0.3236, -0.1613, 7.03), (0.04247, -0.07765, 10.76), (0.0006956, -0.1271, 10.76), (-0.02722, -0.201, 10.76), (-0.03703, -0.2883, 10.76), (0.04533, -0.3142, 7.03), (0.1369, -0.253, 7.03), (0.1982, -0.1613, 7.03), (0.2197, -0.05328, 7.03), (0.2197, -0.04528, 9.819), (0.1982, -0.1533, 9.819), (0.1369, -0.245, 9.819), (0.04533, -0.3062, 9.819), (-0.06273, -0.1426, 7.959), (-0.1708, -0.1211, 7.959), (-0.2624, -0.05985, 7.959), (-0.3236, 0.03176, 7.959), (-0.3236, -0.2636, 9.509), (-0.2624, -0.3552, 9.509), (-0.1708, -0.4164, 9.509), (-0.06273, -0.4379, 9.509), (-0.3236, -0.05491, 7.34), (-0.2624, -0.1465, 7.34), (-0.1708, -0.2077, 7.34), (-0.06273, -0.2292, 7.339), (-0.1708, 0.2156, 9.819), (-0.2624, 0.1544, 9.819), (-0.3236, 0.06278, 9.819), (-0.3451, -0.04528, 9.819), (0.2141, -0.04528, 10.13), (0.194, -0.1533, 10.13), (0.1366, -0.245, 10.13), (0.05078, -0.3062, 10.13), (-0.06273, 0.3355, 8.269), (0.04533, 0.314, 8.269), (0.1369, 0.2528, 8.269), (0.1982, 0.1612, 8.269), (-0.06273, 0.2282, 8.579), (0.04533, 0.2067, 8.579), (0.1369, 0.1455, 8.579), (0.1982, 0.05392, 8.579), (0.04533, -0.4238, 8.889), (0.1369, -0.3626, 8.889), (0.1982, -0.271, 8.889), (0.2197, -0.163, 8.889), (0.1359, -0.3019, 11.08), (0.1684, -0.3124, 11.08), (0.1959, -0.3424, 11.07), (0.2142, -0.3873, 11.07), (-0.06273, -0.2292, 8.269), (-0.1708, -0.2077, 8.269), (-0.2624, -0.1465, 8.269), (-0.3236, -0.05491, 8.269), (-0.1708, 0.4007, 7.959), (-0.2624, 0.3395, 7.959), (-0.3236, 0.2479, 7.959), (-0.3451, 0.1398, 7.959), (-0.1708, 0.03953, 9.199), (-0.2624, -0.02168, 9.199), (-0.3236, -0.1133, 9.199), (-0.3451, -0.2214, 9.199), (0.04533, -0.2077, 8.269), (0.1369, -0.1465, 8.269), (0.1982, -0.05491, 8.269), (0.2197, 0.05315, 8.269), (0.2197, -0.05415, 8.579), (0.1982, -0.1622, 8.579), (0.1369, -0.2538, 8.579), (0.04533, -0.315, 8.579), (0.1683, -0.5683, 11.05), (0.1958, -0.5382, 11.05), (0.2142, -0.4933, 11.05), (0.2207, -0.4403, 11.06), (0.1982, -0.1133, 9.199), (0.1369, -0.02168, 9.199), (0.04533, 0.03953, 9.199), (-0.06273, 0.06103, 9.199), (-0.02725, -0.3755, 10.75), (0.0006509, -0.4494, 10.75), (0.04241, -0.4988, 10.75), (0.09168, -0.5161, 10.74), (-0.3236, -0.1622, 8.579), (-0.2624, -0.2538, 8.579), (-0.1708, -0.315, 8.579), (-0.06273, -0.3365, 8.579), (-0.1708, 0.1054, 9.509), (-0.2624, 0.04417, 9.509), (-0.3236, -0.04744, 9.509), (-0.3451, -0.1555, 9.509), (0.1116, -0.6034, 11.37), (0.1157, -0.5749, 11.37), (0.1274, -0.5507, 11.38), (0.1449, -0.5346, 11.38), (-0.3236, -0.271, 8.889), (-0.2624, -0.3626, 8.889), (-0.1708, -0.4238, 8.889), (-0.06273, -0.4453, 8.889), (-0.3236, -0.3294, 9.199), (-0.2624, -0.421, 9.199), (-0.1708, -0.4822, 9.199), (-0.06273, -0.5037, 9.199), (-0.05048, -0.3277, 10.13), (-0.1518, -0.3062, 10.13), (-0.2376, -0.245, 10.13), (-0.295, -0.1533, 10.13), (-0.1518, 0.2156, 10.13), (-0.2376, 0.1544, 10.13), (-0.295, 0.06278, 10.13), (-0.3151, -0.04528, 10.13), (0.2193, -0.6033, 11.36), (0.2152, -0.6318, 11.35), (0.2035, -0.656, 11.35), (0.186, -0.6722, 11.35), (0.2107, -0.2009, 10.75), (0.1828, -0.127, 10.76), (0.141, -0.07761, 10.76), (0.09174, -0.06028, 10.76), (0.2152, -0.5748, 11.37), (0.2036, -0.5507, 11.37), (0.1861, -0.5346, 11.38), (0.1655, -0.5289, 11.38), (0.05747, -0.4934, 11.06), (0.07584, -0.5383, 11.05), (0.1033, -0.5683, 11.05), (0.1358, -0.5788, 11.05), (0.1654, -0.6779, 11.35), (0.1448, -0.6722, 11.35), (0.1273, -0.6561, 11.35), (0.1157, -0.6319, 11.36)], [], [(1259, 1, 3, 1258), (1258, 3, 5, 1257), (1257, 5, 7, 1256), (1256, 7, 9, 1248), (1248, 9, 11, 1249), (1249, 11, 13, 1250), (1250, 13, 15, 1251), (1251, 15, 17, 1264), (1264, 17, 19, 1265), (1265, 19, 21, 1266), (1266, 21, 23, 1267), (1267, 23, 25, 1228), (1228, 25, 27, 1229), (1229, 27, 29, 1230), (3, 1, 31, 29, 27, 25, 23, 21, 19, 17, 15, 13, 11, 9, 7, 5), (1231, 31, 1, 1259), (1230, 29, 31, 1231), (639, 32, 105, 624), (32, 33, 104, 105), (33, 34, 103, 104), (1051, 35, 102, 1050), (924, 36, 101, 925), (724, 37, 100, 725), (783, 38, 99, 782), (812, 39, 98, 813), (859, 40, 97, 858), (776, 41, 96, 777), (767, 42, 95, 766), (903, 43, 94, 902), (936, 44, 93, 937), (844, 45, 92, 845), (983, 46, 91, 982), (928, 47, 90, 929), (963, 48, 89, 962), (1040, 49, 88, 1041), (1064, 50, 87, 1065), (1004, 51, 86, 1005), (1103, 52, 85, 1102), (1087, 53, 84, 1086), (823, 54, 83, 822), (995, 55, 82, 994), (831, 56, 81, 830), (1003, 57, 80, 1002), (987, 58, 79, 986), (1172, 59, 78, 1173), (1176, 60, 77, 1177), (1080, 61, 76, 1081), (1215, 62, 75, 1214), (1112, 63, 74, 1113), (1060, 64, 73, 1061), (1099, 65, 72, 1098), (640, 66, 71, 641), (1255, 67, 70, 1254), (1184, 68, 69, 1185), (327, 630, 696, 688), (104, 103, 140, 141), (1050, 102, 139, 1049), (925, 101, 138, 926), (725, 100, 137, 726), (782, 99, 136, 781), (813, 98, 135, 814), (858, 97, 134, 857), (777, 96, 133, 778), (766, 95, 132, 765), (902, 94, 131, 901), (937, 93, 130, 938), (845, 92, 129, 846), (982, 91, 128, 981), (929, 90, 127, 930), (962, 89, 126, 961), (1041, 88, 125, 1042), (1065, 87, 124, 1066), (1005, 86, 123, 1006), (1102, 85, 122, 1101), (1086, 84, 121, 1085), (822, 83, 120, 821), (994, 82, 119, 993), (830, 81, 118, 829), (1002, 80, 117, 1001), (986, 79, 116, 985), (1173, 78, 115, 1174), (1177, 77, 114, 1178), (1081, 76, 113, 1082), (1214, 75, 112, 1213), (1113, 74, 111, 1114), (1061, 73, 110, 1062), (1098, 72, 109, 1097), (641, 71, 108, 642), (1254, 70, 107, 1253), (1185, 69, 106, 1186), (625, 142, 179, 626), (142, 141, 178, 179), (141, 140, 177, 178), (1049, 139, 176, 1048), (926, 138, 175, 927), (726, 137, 174, 727), (781, 136, 173, 780), (814, 135, 172, 815), (857, 134, 171, 856), (778, 133, 170, 779), (765, 132, 169, 764), (901, 131, 168, 900), (938, 130, 167, 939), (846, 129, 166, 847), (981, 128, 165, 980), (930, 127, 164, 931), (961, 126, 163, 960), (1042, 125, 162, 1043), (1066, 124, 161, 1067), (1006, 123, 160, 1007), (1101, 122, 159, 1100), (1085, 121, 158, 1084), (821, 120, 157, 820), (993, 119, 156, 992), (829, 118, 155, 828), (1001, 117, 154, 1000), (985, 116, 153, 984), (1174, 115, 152, 1175), (1178, 114, 151, 1179), (1082, 113, 150, 1083), (1213, 112, 149, 1212), (1114, 111, 148, 1115), (1062, 110, 147, 1063), (1097, 109, 146, 1096), (642, 108, 145, 643), (1253, 107, 144, 1252), (1186, 106, 143, 1187), (626, 179, 216, 627), (179, 178, 215, 216), (178, 177, 214, 215), (1048, 176, 213, 1019), (927, 175, 212, 875), (727, 174, 211, 728), (780, 173, 210, 839), (815, 172, 209, 748), (856, 171, 208, 895), (779, 170, 207, 744), (764, 169, 206, 803), (900, 168, 205, 871), (939, 167, 204, 775), (847, 166, 203, 888), (980, 165, 202, 791), (931, 164, 201, 975), (960, 163, 200, 827), (1043, 162, 199, 979), (1067, 161, 198, 795), (1007, 160, 197, 1072), (1100, 159, 196, 1047), (1084, 158, 195, 1119), (820, 157, 194, 1056), (992, 156, 193, 1147), (828, 155, 192, 1028), (1000, 154, 191, 1131), (984, 153, 190, 876), (1175, 152, 189, 1203), (1179, 151, 188, 1204), (1083, 150, 187, 1183), (1212, 149, 186, 835), (1115, 148, 185, 1123), (1063, 147, 184, 1148), (1096, 146, 183, 1168), (643, 145, 182, 644), (1252, 144, 181, 1135), (1187, 143, 180, 1211), (627, 216, 253, 628), (216, 215, 252, 253), (215, 214, 251, 252), (1019, 213, 250, 1018), (875, 212, 249, 874), (728, 211, 248, 729), (839, 210, 247, 838), (748, 209, 246, 749), (895, 208, 245, 894), (744, 207, 244, 745), (803, 206, 243, 802), (871, 205, 242, 870), (775, 204, 241, 774), (888, 203, 240, 889), (791, 202, 239, 790), (975, 201, 238, 974), (827, 200, 237, 826), (979, 199, 236, 978), (795, 198, 235, 794), (1072, 197, 234, 1073), (1047, 196, 233, 1046), (1119, 195, 232, 1118), (1056, 194, 231, 1057), (1147, 193, 230, 1146), (1028, 192, 229, 1029), (1131, 191, 228, 1130), (876, 190, 227, 877), (1203, 189, 226, 1202), (1204, 188, 225, 1205), (1183, 187, 224, 1182), (835, 186, 223, 834), (1123, 185, 222, 1122), (1148, 184, 221, 1149), (1168, 183, 220, 1169), (644, 182, 219, 645), (1135, 181, 218, 1134), (1211, 180, 217, 1210), (628, 253, 290, 629), (253, 252, 289, 290), (252, 251, 288, 289), (1018, 250, 287, 1017), (874, 249, 286, 873), (729, 248, 285, 730), (838, 247, 284, 837), (749, 246, 283, 750), (894, 245, 282, 893), (745, 244, 281, 746), (802, 243, 280, 801), (870, 242, 279, 869), (774, 241, 278, 773), (889, 240, 277, 890), (790, 239, 276, 789), (974, 238, 275, 973), (826, 237, 274, 825), (978, 236, 273, 977), (794, 235, 272, 793), (1073, 234, 271, 1074), (1046, 233, 270, 1045), (1118, 232, 269, 1117), (1057, 231, 268, 1058), (1146, 230, 267, 1145), (1029, 229, 266, 1030), (1130, 228, 265, 1129), (877, 227, 264, 878), (1202, 226, 263, 1201), (1205, 225, 262, 1206), (1182, 224, 261, 1181), (834, 223, 260, 833), (1122, 222, 259, 1121), (1149, 221, 258, 1150), (1169, 220, 257, 1170), (645, 219, 256, 646), (1134, 218, 255, 1133), (1210, 217, 254, 1209), (141, 142, 700, 701), (624, 105, 702, 699), (289, 288, 325, 326), (1017, 287, 324, 1016), (873, 286, 323, 872), (730, 285, 322, 731), (837, 284, 321, 836), (750, 283, 320, 751), (893, 282, 319, 892), (746, 281, 318, 747), (801, 280, 317, 800), (869, 279, 316, 868), (773, 278, 315, 772), (890, 277, 314, 891), (789, 276, 313, 788), (973, 275, 312, 972), (825, 274, 311, 824), (977, 273, 310, 976), (793, 272, 309, 792), (1074, 271, 308, 1075), (1045, 270, 307, 1044), (1117, 269, 306, 1116), (1058, 268, 305, 1059), (1145, 267, 304, 1144), (1030, 266, 303, 1031), (1129, 265, 302, 1128), (878, 264, 301, 879), (1201, 263, 300, 1200), (1206, 262, 299, 1207), (1181, 261, 298, 1180), (833, 260, 297, 832), (1121, 259, 296, 1120), (1150, 258, 295, 1151), (1170, 257, 294, 1171), (646, 256, 293, 647), (1133, 255, 292, 1132), (1209, 254, 291, 1208), (630, 327, 364, 631), (327, 326, 363, 364), (326, 325, 362, 363), (1016, 324, 361, 1039), (872, 323, 360, 956), (731, 322, 359, 732), (836, 321, 358, 811), (751, 320, 357, 864), (892, 319, 356, 787), (747, 318, 355, 796), (800, 317, 354, 904), (868, 316, 353, 752), (772, 315, 352, 807), (891, 314, 351, 840), (788, 313, 350, 944), (972, 312, 349, 999), (824, 311, 348, 964), (976, 310, 347, 852), (792, 309, 346, 951), (1075, 308, 345, 1055), (1044, 307, 344, 1071), (1116, 306, 343, 1091), (1059, 305, 342, 908), (1144, 304, 341, 1136), (1031, 303, 340, 1163), (1128, 302, 339, 988), (879, 301, 338, 1152), (1200, 300, 337, 1188), (1207, 299, 336, 1223), (1180, 298, 335, 1235), (832, 297, 334, 1239), (1120, 296, 333, 1159), (1151, 295, 332, 1107), (1171, 294, 331, 1240), (647, 293, 330, 648), (1132, 292, 329, 1219), (1208, 291, 328, 1263), (631, 364, 401, 632), (364, 363, 400, 401), (363, 362, 399, 400), (1039, 361, 398, 1038), (956, 360, 397, 957), (732, 359, 396, 733), (811, 358, 395, 810), (864, 357, 394, 865), (787, 356, 393, 786), (796, 355, 392, 797), (904, 354, 391, 905), (752, 353, 390, 753), (807, 352, 389, 806), (840, 351, 388, 841), (944, 350, 387, 945), (999, 349, 386, 998), (964, 348, 385, 965), (852, 347, 384, 853), (951, 346, 383, 950), (1055, 345, 382, 1054), (1071, 344, 381, 1070), (1091, 343, 380, 1090), (908, 342, 379, 909), (1136, 341, 378, 1137), (1163, 340, 377, 1162), (988, 339, 376, 989), (1152, 338, 375, 1153), (1188, 337, 374, 1189), (1223, 336, 373, 1222), (1235, 335, 372, 1234), (1239, 334, 371, 1238), (1159, 333, 370, 1158), (1107, 332, 369, 1106), (1240, 331, 368, 1241), (648, 330, 367, 649), (1219, 329, 366, 1218), (1263, 328, 365, 1262), (632, 401, 438, 633), (401, 400, 437, 438), (400, 399, 436, 437), (1038, 398, 435, 1037), (957, 397, 434, 958), (733, 396, 433, 734), (810, 395, 432, 809), (865, 394, 431, 866), (786, 393, 430, 785), (797, 392, 429, 798), (905, 391, 428, 906), (753, 390, 427, 754), (806, 389, 426, 805), (841, 388, 425, 842), (945, 387, 424, 946), (998, 386, 423, 997), (965, 385, 422, 966), (853, 384, 421, 854), (950, 383, 420, 949), (1054, 382, 419, 1053), (1070, 381, 418, 1069), (1090, 380, 417, 1089), (909, 379, 416, 910), (1137, 378, 415, 1138), (1162, 377, 414, 1161), (989, 376, 413, 990), (1153, 375, 412, 1154), (1189, 374, 411, 1190), (1222, 373, 410, 1221), (1234, 372, 409, 1233), (1238, 371, 408, 1237), (1158, 370, 407, 1157), (1106, 369, 406, 1105), (1241, 368, 405, 1242), (649, 367, 404, 650), (1218, 366, 403, 1217), (1262, 365, 402, 1261), (633, 438, 475, 634), (438, 437, 474, 475), (437, 436, 473, 474), (1037, 435, 472, 1036), (958, 434, 471, 959), (734, 433, 470, 735), (809, 432, 469, 808), (866, 431, 468, 867), (785, 430, 467, 784), (798, 429, 466, 799), (906, 428, 465, 907), (754, 427, 464, 755), (805, 426, 463, 804), (842, 425, 462, 843), (946, 424, 461, 947), (997, 423, 460, 996), (966, 422, 459, 967), (854, 421, 458, 855), (949, 420, 457, 948), (1053, 419, 456, 1052), (1069, 418, 455, 1068), (1089, 417, 454, 1088), (910, 416, 453, 911), (1138, 415, 452, 1139), (1161, 414, 451, 1160), (990, 413, 450, 991), (1154, 412, 449, 1155), (1190, 411, 448, 1191), (1221, 410, 447, 1220), (1233, 409, 446, 1232), (1237, 408, 445, 1236), (1157, 407, 444, 1156), (1105, 406, 443, 1104), (1242, 405, 442, 1243), (650, 404, 441, 651), (1217, 403, 440, 1216), (1261, 402, 439, 1260), (634, 475, 512, 635), (475, 474, 511, 512), (474, 473, 510, 511), (1036, 472, 509, 1020), (959, 471, 508, 860), (735, 470, 507, 736), (808, 469, 506, 771), (867, 468, 505, 883), (784, 467, 504, 899), (799, 466, 503, 760), (907, 465, 502, 743), (755, 464, 501, 915), (804, 463, 500, 940), (843, 462, 499, 971), (947, 461, 498, 759), (996, 460, 497, 816), (967, 459, 496, 1011), (855, 458, 495, 1027), (948, 457, 494, 932), (1052, 456, 493, 920), (1068, 455, 492, 1015), (1088, 454, 491, 1076), (911, 453, 490, 919), (1139, 452, 489, 1127), (1160, 451, 488, 1092), (991, 450, 487, 848), (1155, 449, 486, 1195), (1191, 448, 485, 1108), (1220, 447, 484, 955), (1232, 446, 483, 1035), (1236, 445, 482, 1199), (1156, 444, 481, 1227), (1104, 443, 480, 1167), (1243, 442, 479, 1247), (651, 441, 478, 652), (1216, 440, 477, 1143), (1260, 439, 476, 884), (635, 512, 549, 636), (512, 511, 548, 549), (511, 510, 547, 548), (1020, 509, 546, 1021), (860, 508, 545, 861), (736, 507, 544, 737), (771, 506, 543, 770), (883, 505, 542, 882), (899, 504, 541, 898), (760, 503, 540, 761), (743, 502, 539, 742), (915, 501, 538, 914), (940, 500, 537, 941), (971, 499, 536, 970), (759, 498, 535, 758), (816, 497, 534, 817), (1011, 496, 533, 1010), (1027, 495, 532, 1026), (932, 494, 531, 933), (920, 493, 530, 921), (1015, 492, 529, 1014), (1076, 491, 528, 1077), (919, 490, 527, 918), (1127, 489, 526, 1126), (1092, 488, 525, 1093), (848, 487, 524, 849), (1195, 486, 523, 1194), (1108, 485, 522, 1109), (955, 484, 521, 954), (1035, 483, 520, 1034), (1199, 482, 519, 1198), (1227, 481, 518, 1226), (1167, 480, 517, 1166), (1247, 479, 516, 1246), (652, 478, 515, 653), (1143, 477, 514, 1142), (884, 476, 513, 885), (636, 549, 586, 637), (549, 548, 585, 586), (548, 547, 584, 585), (1021, 546, 583, 1022), (861, 545, 582, 862), (737, 544, 581, 738), (770, 543, 580, 769), (882, 542, 579, 881), (898, 541, 578, 897), (761, 540, 577, 762), (742, 539, 576, 741), (914, 538, 575, 913), (941, 537, 574, 942), (970, 536, 573, 969), (758, 535, 572, 757), (817, 534, 571, 818), (1010, 533, 570, 1009), (1026, 532, 569, 1025), (933, 531, 568, 934), (921, 530, 567, 922), (1014, 529, 566, 1013), (1077, 528, 565, 1078), (918, 527, 564, 917), (1126, 526, 563, 1125), (1093, 525, 562, 1094), (849, 524, 561, 850), (1194, 523, 560, 1193), (1109, 522, 559, 1110), (954, 521, 558, 953), (1034, 520, 557, 1033), (1198, 519, 556, 1197), (1226, 518, 555, 1225), (1166, 517, 554, 1165), (1246, 516, 553, 1245), (653, 515, 552, 654), (1142, 514, 551, 1141), (885, 513, 550, 886), (638, 623, 32, 639), (623, 622, 33, 32), (622, 621, 34, 33), (1023, 620, 35, 1051), (863, 619, 36, 924), (739, 618, 37, 724), (768, 617, 38, 783), (880, 616, 39, 812), (896, 615, 40, 859), (763, 614, 41, 776), (740, 613, 42, 767), (912, 612, 43, 903), (943, 611, 44, 936), (968, 610, 45, 844), (756, 609, 46, 983), (819, 608, 47, 928), (1008, 607, 48, 963), (1024, 606, 49, 1040), (935, 605, 50, 1064), (923, 604, 51, 1004), (1012, 603, 52, 1103), (1079, 602, 53, 1087), (916, 601, 54, 823), (1124, 600, 55, 995), (1095, 599, 56, 831), (851, 598, 57, 1003), (1192, 597, 58, 987), (1111, 596, 59, 1172), (952, 595, 60, 1176), (1032, 594, 61, 1080), (1196, 593, 62, 1215), (1224, 592, 63, 1112), (1164, 591, 64, 1060), (1244, 590, 65, 1099), (655, 589, 66, 640), (1140, 588, 67, 1255), (887, 587, 68, 1184), (637, 586, 623, 638), (586, 585, 622, 623), (585, 584, 621, 622), (1022, 583, 620, 1023), (862, 582, 619, 863), (738, 581, 618, 739), (769, 580, 617, 768), (881, 579, 616, 880), (897, 578, 615, 896), (762, 577, 614, 763), (741, 576, 613, 740), (913, 575, 612, 912), (942, 574, 611, 943), (969, 573, 610, 968), (757, 572, 609, 756), (818, 571, 608, 819), (1009, 570, 607, 1008), (1025, 569, 606, 1024), (934, 568, 605, 935), (922, 567, 604, 923), (1013, 566, 603, 1012), (1078, 565, 602, 1079), (917, 564, 601, 916), (1125, 563, 600, 1124), (1094, 562, 599, 1095), (850, 561, 598, 851), (1193, 560, 597, 1192), (1110, 559, 596, 1111), (953, 558, 595, 952), (1033, 557, 594, 1032), (1197, 556, 593, 1196), (1225, 555, 592, 1224), (1165, 554, 591, 1164), (1245, 553, 590, 1244), (654, 552, 589, 655), (1141, 551, 588, 1140), (886, 550, 587, 887), (687, 639, 624, 672), (2, 672, 707, 695), (673, 625, 626, 674), (674, 626, 627, 675), (675, 627, 628, 676), (676, 628, 629, 677), (629, 290, 690, 697), (678, 630, 631, 679), (679, 631, 632, 680), (680, 632, 633, 681), (681, 633, 634, 682), (682, 634, 635, 683), (683, 635, 636, 684), (684, 636, 637, 685), (686, 638, 639, 687), (685, 637, 638, 686), (656, 640, 641, 657), (657, 641, 642, 658), (658, 642, 643, 659), (659, 643, 644, 660), (660, 644, 645, 661), (661, 645, 646, 662), (662, 646, 647, 663), (663, 647, 648, 664), (664, 648, 649, 665), (665, 649, 650, 666), (666, 650, 651, 667), (667, 651, 652, 668), (668, 652, 653, 669), (669, 653, 654, 670), (671, 655, 640, 656), (670, 654, 655, 671), (65, 656, 657, 72), (72, 657, 658, 109), (109, 658, 659, 146), (146, 659, 660, 183), (183, 660, 661, 220), (220, 661, 662, 257), (257, 662, 663, 294), (294, 663, 664, 331), (331, 664, 665, 368), (368, 665, 666, 405), (405, 666, 667, 442), (442, 667, 668, 479), (479, 668, 669, 516), (516, 669, 670, 553), (590, 671, 656, 65), (553, 670, 671, 590), (0, 687, 672, 2), (326, 327, 688, 689), (4, 673, 674, 6), (6, 674, 675, 8), (8, 675, 676, 10), (10, 676, 677, 12), (104, 141, 701, 703), (14, 678, 679, 16), (16, 679, 680, 18), (18, 680, 681, 20), (20, 681, 682, 22), (22, 682, 683, 24), (24, 683, 684, 26), (26, 684, 685, 28), (30, 686, 687, 0), (28, 685, 686, 30), (105, 104, 703, 702), (706, 694, 4, 709), (678, 14, 692, 704), (677, 629, 697, 705), (290, 289, 691, 690), (625, 673, 706, 698), (12, 677, 705, 693), (142, 625, 698, 700), (673, 4, 694, 706), (672, 624, 699, 707), (630, 678, 704, 696), (289, 326, 689, 691), (12, 4, 6, 8, 10), (30, 0, 2, 14, 16, 18, 20, 22, 24, 26, 28), (4, 12, 710, 709), (14, 2, 708, 711), (711, 708, 712, 715), (709, 710, 714, 713), (717, 718, 722, 721), (715, 712, 716, 719), (713, 714, 718, 717), (723, 720, 721, 722), (719, 716, 720, 723), (722, 691, 689, 723), (720, 703, 701, 721), (693, 705, 710, 12), (705, 697, 714, 710), (714, 697, 690, 718), (718, 690, 691, 722), (700, 717, 721, 701), (698, 713, 717, 700), (706, 709, 713, 698), (704, 692, 14, 711), (707, 708, 2, 695), (708, 707, 699, 712), (712, 699, 702, 716), (716, 702, 703, 720), (704, 711, 715, 696), (696, 715, 719, 688), (688, 719, 723, 689), (36, 724, 725, 101), (101, 725, 726, 138), (138, 726, 727, 175), (175, 727, 728, 212), (212, 728, 729, 249), (249, 729, 730, 286), (286, 730, 731, 323), (323, 731, 732, 360), (360, 732, 733, 397), (397, 733, 734, 434), (434, 734, 735, 471), (471, 735, 736, 508), (508, 736, 737, 545), (545, 737, 738, 582), (619, 739, 724, 36), (582, 738, 739, 619), (319, 747, 796, 356), (99, 813, 814, 136), (507, 771, 770, 544), (38, 812, 813, 99), (396, 810, 809, 433), (393, 797, 798, 430), (616, 896, 859, 39), (174, 780, 839, 211), (618, 768, 783, 37), (470, 808, 771, 507), (37, 783, 782, 100), (469, 867, 883, 506), (543, 882, 881, 580), (468, 784, 899, 505), (248, 838, 837, 285), (40, 776, 777, 97), (467, 799, 760, 504), (137, 781, 780, 174), (433, 809, 808, 470), (322, 836, 811, 359), (134, 778, 779, 171), (544, 770, 769, 581), (581, 769, 768, 618), (506, 883, 882, 543), (100, 782, 781, 137), (395, 865, 866, 432), (358, 864, 865, 395), (580, 881, 880, 617), (285, 837, 836, 322), (211, 839, 838, 248), (359, 811, 810, 396), (320, 892, 787, 357), (614, 740, 767, 41), (246, 894, 893, 283), (284, 750, 751, 321), (210, 748, 749, 247), (247, 749, 750, 284), (135, 857, 856, 172), (136, 814, 815, 173), (96, 766, 765, 133), (39, 859, 858, 98), (245, 745, 746, 282), (542, 898, 897, 579), (432, 866, 867, 469), (579, 897, 896, 616), (321, 751, 864, 358), (617, 880, 812, 38), (173, 815, 748, 210), (500, 971, 970, 537), (357, 787, 786, 394), (427, 805, 804, 464), (505, 899, 898, 542), (283, 893, 892, 320), (386, 965, 966, 423), (541, 761, 762, 578), (391, 753, 754, 428), (209, 895, 894, 246), (429, 906, 907, 466), (317, 868, 752, 354), (431, 785, 784, 468), (314, 788, 944, 351), (394, 786, 785, 431), (98, 858, 857, 135), (172, 856, 895, 209), (207, 803, 802, 244), (97, 777, 778, 134), (504, 760, 761, 541), (356, 796, 797, 393), (243, 870, 869, 280), (578, 762, 763, 615), (43, 936, 937, 94), (430, 798, 799, 467), (355, 904, 905, 392), (282, 746, 747, 319), (615, 763, 776, 40), (171, 779, 744, 208), (41, 767, 766, 96), (42, 903, 902, 95), (208, 744, 745, 245), (466, 907, 743, 503), (503, 743, 742, 540), (170, 764, 803, 207), (354, 752, 753, 391), (244, 802, 801, 281), (168, 939, 775, 205), (577, 741, 740, 614), (133, 765, 764, 170), (281, 801, 800, 318), (392, 905, 906, 429), (540, 742, 741, 577), (318, 800, 904, 355), (242, 774, 773, 279), (169, 900, 871, 206), (462, 947, 759, 499), (464, 804, 940, 501), (206, 871, 870, 243), (539, 914, 913, 576), (280, 869, 868, 317), (576, 913, 912, 613), (316, 772, 807, 353), (390, 806, 805, 427), (612, 943, 936, 43), (613, 912, 903, 42), (131, 938, 939, 168), (575, 942, 943, 612), (502, 915, 914, 539), (132, 901, 900, 169), (95, 902, 901, 132), (428, 754, 755, 465), (465, 755, 915, 502), (497, 1011, 1010, 534), (460, 967, 1011, 497), (537, 970, 969, 574), (278, 890, 891, 315), (90, 962, 961, 127), (44, 844, 845, 93), (205, 775, 774, 242), (501, 940, 941, 538), (46, 928, 929, 91), (463, 843, 971, 500), (94, 937, 938, 131), (353, 807, 806, 390), (279, 773, 772, 316), (130, 846, 847, 167), (315, 891, 840, 352), (388, 945, 946, 425), (389, 841, 842, 426), (538, 941, 942, 575), (204, 888, 889, 241), (241, 889, 890, 278), (313, 972, 999, 350), (129, 981, 980, 166), (352, 840, 841, 389), (201, 827, 826, 238), (611, 968, 844, 44), (535, 817, 818, 572), (499, 759, 758, 536), (93, 845, 846, 130), (92, 982, 981, 129), (324, 872, 956, 361), (574, 969, 968, 611), (167, 847, 888, 204), (426, 842, 843, 463), (277, 789, 788, 314), (425, 946, 947, 462), (202, 975, 974, 239), (424, 997, 996, 461), (139, 926, 927, 176), (240, 790, 789, 277), (203, 791, 790, 240), (350, 999, 998, 387), (351, 944, 945, 388), (91, 929, 930, 128), (573, 757, 756, 610), (610, 756, 983, 45), (166, 980, 791, 203), (45, 983, 982, 92), (165, 931, 975, 202), (536, 758, 757, 573), (274, 977, 976, 311), (276, 973, 972, 313), (398, 957, 958, 435), (275, 825, 824, 312), (176, 927, 875, 213), (498, 816, 817, 535), (609, 819, 928, 46), (572, 818, 819, 609), (608, 1008, 963, 47), (461, 996, 816, 498), (472, 959, 860, 509), (250, 874, 873, 287), (387, 998, 997, 424), (287, 873, 872, 324), (128, 930, 931, 165), (239, 974, 973, 276), (127, 961, 960, 164), (251, 1018, 1017, 288), (47, 963, 962, 90), (312, 824, 964, 349), (436, 1037, 1036, 473), (571, 1009, 1008, 608), (547, 1021, 1022, 584), (177, 1048, 1019, 214), (423, 966, 967, 460), (546, 861, 862, 583), (238, 826, 825, 275), (534, 1010, 1009, 571), (349, 964, 965, 386), (422, 854, 855, 459), (164, 960, 827, 201), (35, 924, 925, 102), (325, 1016, 1039, 362), (362, 1039, 1038, 399), (583, 862, 863, 620), (473, 1036, 1020, 510), (126, 1042, 1043, 163), (361, 956, 957, 398), (384, 950, 949, 421), (399, 1038, 1037, 436), (569, 934, 935, 606), (620, 863, 924, 35), (102, 925, 926, 139), (213, 875, 874, 250), (510, 1020, 1021, 547), (509, 860, 861, 546), (584, 1022, 1023, 621), (163, 1043, 979, 200), (435, 958, 959, 472), (162, 1067, 795, 199), (607, 1024, 1040, 48), (288, 1017, 1016, 325), (50, 1004, 1005, 87), (566, 1078, 1079, 603), (200, 979, 978, 237), (458, 948, 932, 495), (621, 1023, 1051, 34), (103, 1050, 1049, 140), (570, 1025, 1024, 607), (214, 1019, 1018, 251), (89, 1041, 1042, 126), (140, 1049, 1048, 177), (420, 1053, 1052, 457), (455, 1088, 1076, 492), (34, 1051, 1050, 103), (348, 852, 853, 385), (272, 1074, 1075, 309), (533, 1026, 1025, 570), (456, 1068, 1015, 493), (459, 855, 1027, 496), (496, 1027, 1026, 533), (311, 976, 852, 348), (385, 853, 854, 422), (495, 932, 933, 532), (48, 1040, 1041, 89), (531, 921, 922, 568), (457, 1052, 920, 494), (125, 1066, 1067, 162), (532, 933, 934, 569), (49, 1064, 1065, 88), (237, 978, 977, 274), (492, 1076, 1077, 529), (199, 795, 794, 236), (161, 1007, 1072, 198), (235, 1073, 1074, 272), (88, 1065, 1066, 125), (605, 923, 1004, 50), (347, 951, 950, 384), (421, 949, 948, 458), (418, 1089, 1088, 455), (344, 1091, 1090, 381), (236, 794, 793, 273), (273, 793, 792, 310), (310, 792, 951, 347), (270, 1117, 1116, 307), (606, 935, 1064, 49), (345, 1071, 1070, 382), (234, 1046, 1045, 271), (346, 1055, 1054, 383), (124, 1006, 1007, 161), (309, 1075, 1055, 346), (383, 1054, 1053, 420), (87, 1005, 1006, 124), (229, 1130, 1129, 266), (419, 1069, 1068, 456), (123, 1101, 1100, 160), (381, 1090, 1089, 418), (159, 1084, 1119, 196), (198, 1072, 1073, 235), (307, 1116, 1091, 344), (494, 920, 921, 531), (197, 1047, 1046, 234), (568, 922, 923, 605), (604, 1012, 1103, 51), (382, 1070, 1069, 419), (493, 1015, 1014, 530), (343, 908, 909, 380), (413, 1154, 1155, 450), (530, 1014, 1013, 567), (86, 1102, 1101, 123), (308, 1044, 1071, 345), (271, 1045, 1044, 308), (160, 1100, 1047, 197), (195, 1056, 1057, 232), (567, 1013, 1012, 604), (51, 1103, 1102, 86), (337, 1223, 1222, 374), (53, 823, 822, 84), (84, 822, 821, 121), (603, 1079, 1087, 52), (122, 1085, 1084, 159), (341, 1163, 1162, 378), (454, 911, 919, 491), (529, 1077, 1078, 566), (233, 1118, 1117, 270), (196, 1119, 1118, 233), (121, 821, 820, 158), (602, 916, 823, 53), (489, 1092, 1093, 526), (52, 1087, 1086, 85), (306, 1059, 908, 343), (85, 1086, 1085, 122), (158, 820, 1056, 195), (380, 909, 910, 417), (157, 992, 1147, 194), (523, 1109, 1110, 560), (565, 917, 916, 602), (231, 1146, 1145, 268), (564, 1125, 1124, 601), (487, 1195, 1194, 524), (453, 1139, 1127, 490), (528, 918, 917, 565), (491, 919, 918, 528), (417, 910, 911, 454), (269, 1058, 1059, 306), (116, 1174, 1175, 153), (194, 1147, 1146, 231), (305, 1144, 1136, 342), (416, 1138, 1139, 453), (232, 1057, 1058, 269), (120, 993, 992, 157), (56, 1003, 1002, 81), (490, 1127, 1126, 527), (302, 879, 1152, 339), (452, 1160, 1092, 489), (304, 1031, 1163, 341), (340, 988, 989, 377), (266, 1129, 1128, 303), (379, 1137, 1138, 416), (54, 995, 994, 83), (193, 1028, 1029, 230), (527, 1126, 1125, 564), (342, 1136, 1137, 379), (83, 994, 993, 120), (601, 1124, 995, 54), (268, 1145, 1144, 305), (55, 831, 830, 82), (414, 990, 991, 451), (82, 830, 829, 119), (600, 1095, 831, 55), (563, 1094, 1095, 600), (525, 849, 850, 562), (415, 1161, 1160, 452), (230, 1029, 1030, 267), (227, 1202, 1201, 264), (526, 1093, 1094, 563), (228, 877, 878, 265), (267, 1030, 1031, 304), (156, 828, 1028, 193), (119, 829, 828, 156), (155, 1000, 1131, 192), (378, 1162, 1161, 415), (598, 1192, 987, 57), (562, 850, 851, 599), (153, 1175, 1203, 190), (81, 1002, 1001, 118), (80, 986, 985, 117), (264, 1201, 1200, 301), (597, 1111, 1172, 58), (561, 1193, 1192, 598), (451, 991, 848, 488), (118, 1001, 1000, 155), (449, 1191, 1108, 486), (303, 1128, 988, 340), (599, 851, 1003, 56), (488, 848, 849, 525), (377, 989, 990, 414), (339, 1152, 1153, 376), (192, 1131, 1130, 229), (450, 1155, 1195, 487), (57, 987, 986, 80), (58, 1172, 1173, 79), (375, 1189, 1190, 412), (117, 985, 984, 154), (186, 1123, 1122, 223), (78, 1177, 1178, 115), (524, 1194, 1193, 561), (265, 878, 879, 302), (374, 1222, 1221, 411), (412, 1190, 1191, 449), (376, 1153, 1154, 413), (336, 1235, 1234, 373), (191, 876, 877, 228), (154, 984, 876, 191), (190, 1203, 1202, 227), (189, 1204, 1205, 226), (520, 1198, 1197, 557), (560, 1110, 1111, 597), (301, 1200, 1188, 338), (373, 1234, 1233, 410), (486, 1108, 1109, 523), (448, 1220, 955, 485), (335, 1239, 1238, 372), (259, 1150, 1151, 296), (410, 1233, 1232, 447), (77, 1081, 1082, 114), (558, 1033, 1032, 595), (485, 955, 954, 522), (79, 1173, 1174, 116), (338, 1188, 1189, 375), (225, 1182, 1181, 262), (152, 1179, 1204, 189), (188, 1183, 1182, 225), (151, 1083, 1183, 188), (261, 833, 832, 298), (334, 1159, 1158, 371), (484, 1035, 1034, 521), (522, 954, 953, 559), (59, 1176, 1177, 78), (596, 952, 1176, 59), (226, 1205, 1206, 263), (408, 1157, 1156, 445), (559, 953, 952, 596), (411, 1221, 1220, 448), (300, 1207, 1223, 337), (263, 1206, 1207, 300), (115, 1178, 1179, 152), (218, 1210, 1209, 255), (595, 1032, 1080, 60), (557, 1197, 1196, 594), (552, 1141, 1140, 589), (262, 1181, 1180, 299), (76, 1214, 1213, 113), (297, 1120, 1159, 334), (60, 1080, 1081, 77), (521, 1034, 1033, 558), (299, 1180, 1235, 336), (224, 834, 833, 261), (555, 1165, 1164, 592), (440, 1260, 884, 477), (150, 1212, 835, 187), (114, 1082, 1083, 151), (447, 1232, 1035, 484), (187, 835, 834, 224), (61, 1215, 1214, 76), (372, 1238, 1237, 409), (149, 1115, 1123, 186), (594, 1196, 1215, 61), (478, 1143, 1142, 515), (483, 1199, 1198, 520), (446, 1236, 1199, 483), (369, 1241, 1242, 406), (298, 832, 1239, 335), (74, 1061, 1062, 111), (409, 1237, 1236, 446), (113, 1213, 1212, 150), (407, 1105, 1104, 444), (593, 1224, 1112, 62), (445, 1156, 1227, 482), (63, 1060, 1061, 74), (260, 1121, 1120, 297), (371, 1158, 1157, 408), (75, 1113, 1114, 112), (112, 1114, 1115, 149), (482, 1227, 1226, 519), (62, 1112, 1113, 75), (223, 1122, 1121, 260), (111, 1062, 1063, 148), (222, 1149, 1150, 259), (296, 1151, 1107, 333), (367, 1218, 1217, 404), (519, 1226, 1225, 556), (441, 1216, 1143, 478), (64, 1099, 1098, 73), (556, 1225, 1224, 593), (295, 1171, 1240, 332), (592, 1164, 1060, 63), (110, 1097, 1096, 147), (73, 1098, 1097, 110), (145, 1252, 1135, 182), (221, 1169, 1170, 258), (517, 1246, 1245, 554), (370, 1106, 1105, 407), (333, 1107, 1106, 370), (185, 1148, 1149, 222), (70, 1185, 1186, 107), (148, 1063, 1148, 185), (481, 1167, 1166, 518), (518, 1166, 1165, 555), (444, 1104, 1167, 481), (332, 1240, 1241, 369), (330, 1219, 1218, 367), (258, 1170, 1171, 295), (106, 1257, 1256, 143), (256, 1133, 1132, 293), (184, 1168, 1169, 221), (480, 1247, 1246, 517), (443, 1243, 1247, 480), (406, 1242, 1243, 443), (554, 1245, 1244, 591), (147, 1096, 1168, 184), (291, 1251, 1264, 328), (293, 1132, 1219, 330), (591, 1244, 1099, 64), (255, 1209, 1208, 292), (71, 1254, 1253, 108), (68, 1259, 1258, 69), (182, 1135, 1134, 219), (67, 1184, 1185, 70), (404, 1217, 1216, 441), (589, 1140, 1255, 66), (403, 1261, 1260, 440), (514, 885, 886, 551), (108, 1253, 1252, 145), (66, 1255, 1254, 71), (515, 1142, 1141, 552), (219, 1134, 1133, 256), (181, 1211, 1210, 218), (144, 1187, 1211, 181), (439, 1267, 1228, 476), (328, 1264, 1265, 365), (365, 1265, 1266, 402), (366, 1262, 1261, 403), (477, 884, 885, 514), (292, 1208, 1263, 329), (329, 1263, 1262, 366), (551, 886, 887, 588), (107, 1186, 1187, 144), (587, 1231, 1259, 68), (588, 887, 1184, 67), (69, 1258, 1257, 106), (180, 1248, 1249, 217), (513, 1229, 1230, 550), (143, 1256, 1248, 180), (254, 1250, 1251, 291), (550, 1230, 1231, 587), (402, 1266, 1267, 439), (217, 1249, 1250, 254), (476, 1228, 1229, 513)])
me_cylinder.polygons.foreach_set('use_smooth', [True] * 1256)
me_cylinder.use_remesh_preserve_volume = False
me_cylinder.use_remesh_preserve_attributes = False
me_cylinder.use_mirror_vertex_groups = False
me_cylinder.update()
arm_armature = bpy.data.armatures.new('Armature')  # bones are not reproduced

# ---- objects
ob_armature = bpy.data.objects.new('Armature', arm_armature)
ob_cylinder = bpy.data.objects.new('Cylinder', me_cylinder)
ob_lamp = bpy.data.objects.new('Lamp', light_lamp)
ob_camera = bpy.data.objects.new('Camera', cam_camera)

# ---- transforms, parenting, visibility, modifiers, constraints
ob_armature.location = (5.86, -0.6679, 0.1307)
ob_armature.lineart.crease_threshold = 0.0
ob_cylinder.location = (-5.635, 0.00375, 0.3325)
ob_cylinder.rotation_euler = (0.0, 1.571, 0.0)
ob_cylinder.lineart.crease_threshold = 0.0
_vg = ob_cylinder.vertex_groups.new(name='Bone.016')
for _i, _w in zip([0, 2, 4, 6, 8, 10, 12, 14, 16, 18, 20, 22, 24, 26, 28, 30, 32, 33, 34, 103, 104, 105, 140, 141, 142, 177, 178, 179, 214, 215, 216, 251, 252, 253, 288, 289, 290, 325, 326, 327, 362, 363, 364, 399, 400, 401, 436, 437, 438, 473, 474, 475, 510, 511, 512, 547, 548, 549, 584, 585, 586, 621, 622, 623, 624, 625, 626, 627, 628, 629, 630, 631, 632, 633, 634, 635, 636, 637, 638, 639, 672, 673, 674, 675, 676, 677, 678, 679, 680, 681, 682, 683, 684, 685, 686, 687, 688, 689, 690, 691, 692, 693, 694, 695, 696, 697, 698, 699, 700, 701, 702, 703, 704, 705, 706, 707, 708, 709, 710, 711, 712, 713, 714, 715, 716, 717, 718, 719, 720, 721, 722, 723, 1016, 1017, 1018, 1019, 1020, 1021, 1022, 1023, 1036, 1037, 1038, 1039, 1048, 1049, 1050, 1051], [0.9998, 0.9967, 1.0, 0.9943, 0.9704, 0.9566, 0.9999, 0.9662, 0.9621, 0.9857, 0.9985, 1.0, 1.0, 1.0, 0.999, 0.9996, 1.0, 0.5521, 0.25, 0.25, 0.5521, 1.0, 0.25, 0.5523, 1.0, 0.25, 0.5521, 1.0, 0.25, 0.3933, 1.0, 0.25, 0.4359, 1.0, 0.25, 0.5521, 1.0, 0.25, 0.5521, 1.0, 0.25, 0.4677, 1.0, 0.25, 0.4634, 1.0, 0.25, 0.5521, 1.0, 0.25, 0.5521, 1.0, 0.3243, 0.5521, 1.0, 0.2808, 0.5521, 1.0, 0.25, 0.5499, 0.986, 0.25, 0.5521, 1.0, 1.0, 1.0, 1.0, 1.0, 1.0, 1.0, 1.0, 1.0, 1.0, 1.0, 1.0, 1.0, 1.0, 1.0, 1.0, 1.0, 1.0, 1.0, 1.0, 1.0, 1.0, 1.0, 1.0, 1.0, 1.0, 1.0, 1.0, 1.0, 1.0, 1.0, 1.0, 1.0, 1.0, 0.9985, 1.0, 0.9979, 1.0, 1.0, 1.0, 1.0, 1.0, 1.0, 1.0, 1.0, 1.0, 0.9976, 0.9993, 0.9998, 1.0, 1.0, 1.0, 1.0, 1.0, 1.0, 1.0, 1.0, 1.0, 1.0, 1.0, 1.0, 1.0, 1.0, 1.0, 1.0, 1.0, 1.0, 0.9795, 1.0, 0.125, 0.125, 0.125, 0.125, 0.1622, 0.1404, 0.125, 0.125, 0.125, 0.125, 0.125, 0.125, 0.125, 0.125, 0.125, 0.125]): _vg.add([_i], _w, 'REPLACE')
_vg = ob_cylinder.vertex_groups.new(name='Bone.015')
for _i, _w in zip([33, 34, 35, 36, 37, 100, 101, 102, 103, 104, 137, 138, 139, 140, 141, 174, 175, 176, 177, 178, 211, 212, 213, 214, 215, 248, 249, 250, 251, 252, 285, 286, 287, 288, 289, 322, 323, 324, 325, 326, 359, 360, 361, 362, 363, 396, 397, 398, 399, 400, 433, 434, 435, 436, 437, 470, 471, 472, 473, 474, 507, 508, 509, 510, 511, 544, 545, 546, 547, 548, 581, 582, 583, 584, 585, 618, 619, 620, 621, 622, 689, 691, 724, 725, 726, 727, 728, 729, 730, 731, 732, 733, 734, 735, 736, 737, 738, 739, 768, 769, 770, 771, 780, 781, 782, 783, 808, 809, 810, 811, 836, 837, 838, 839, 860, 861, 862, 863, 872, 873, 874, 875, 924, 925, 926, 927, 956, 957, 958, 959, 1016, 1017, 1018, 1019, 1020, 1021, 1022, 1023, 1036, 1037, 1038, 1039, 1048, 1049, 1050, 1051], [0.5, 1.0, 0.9999, 0.5, 0.25, 0.25, 0.5, 1.0, 1.0, 0.5017, 0.25, 0.5, 1.0, 1.0, 0.4831, 0.25, 0.5, 1.0, 1.0, 0.5059, 0.4375, 0.5, 1.0, 1.0, 0.4986, 0.25, 0.5, 1.0, 1.0, 0.5, 0.25, 0.5, 0.9899, 1.0, 0.5, 0.25, 0.5, 0.9835, 1.0, 0.5, 0.25, 0.5, 0.9955, 1.0, 0.5, 0.25, 0.5, 0.9996, 1.0, 0.5, 0.25, 0.5, 1.0, 1.0, 0.5, 0.25, 0.5, 1.0, 1.0, 0.5, 0.4375, 0.5, 1.0, 1.0, 0.5, 0.25, 0.5, 0.9967, 1.0, 0.5, 0.25, 0.5, 0.9998, 0.9996, 0.5, 0.25, 0.5, 0.9999, 0.9949, 0.5, 0.1478, 0.1388, 0.375, 0.375, 0.375, 0.375, 0.4688, 0.375, 0.375, 0.375, 0.375, 0.375, 0.375, 0.375, 0.4688, 0.375, 0.375, 0.375, 0.125, 0.125, 0.125, 0.2188, 0.125, 0.125, 0.125, 0.125, 0.125, 0.125, 0.125, 0.125, 0.125, 0.125, 0.125, 0.2188, 0.75, 0.7483, 0.7499, 0.75, 0.7417, 0.745, 0.75, 0.75, 0.75, 0.75, 0.75, 0.75, 0.7477, 0.7498, 0.75, 0.75, 0.9917, 0.995, 1.0, 1.0, 1.0, 0.9983, 0.9997, 0.9974, 1.0, 1.0, 0.9998, 0.9977, 1.0, 1.0, 1.0, 1.0]): _vg.add([_i], _w, 'REPLACE')
_vg = ob_cylinder.vertex_groups.new(name='Bone.014')
for _i, _w in zip([35, 36, 37, 38, 39, 98, 99, 100, 101, 102, 135, 136, 137, 138, 139, 172, 173, 174, 175, 176, 209, 210, 211, 212, 213, 246, 247, 248, 249, 250, 283, 284, 285, 286, 287, 320, 321, 322, 323, 324, 357, 358, 359, 360, 361, 394, 395, 396, 397, 398, 431, 432, 433, 434, 435, 468, 469, 470, 471, 472, 505, 506, 507, 508, 509, 542, 543, 544, 545, 546, 579, 580, 581, 582, 583, 616, 617, 618, 619, 620, 724, 725, 726, 727, 728, 729, 730, 731, 732, 733, 734, 735, 736, 737, 738, 739, 748, 749, 750, 751, 768, 769, 770, 771, 780, 781, 782, 783, 784, 785, 786, 787, 808, 809, 810, 811, 812, 813, 814, 815, 836, 837, 838, 839, 856, 857, 858, 859, 860, 861, 862, 863, 864, 865, 866, 867, 872, 873, 874, 875, 880, 881, 882, 883, 892, 893, 894, 895, 896, 897, 898, 899, 924, 925, 926, 927, 956, 957, 958, 959, 1016, 1017, 1018, 1019, 1020, 1021, 1022, 1023, 1036, 1037, 1038, 1039, 1048, 1049, 1050, 1051], [0.5, 0.9995, 1.0, 0.5, 0.25, 0.25, 0.5, 1.0, 0.989, 0.5, 0.25, 0.5, 0.9997, 0.9997, 0.5, 0.25, 0.5, 0.9959, 1.0, 0.5, 0.4375, 0.5235, 1.0, 1.0, 0.5, 0.25, 0.5, 1.0, 0.9994, 0.5, 0.25, 0.5, 1.0, 0.9998, 0.5, 0.25, 0.5, 1.0, 1.0, 0.5, 0.25, 0.5, 1.0, 1.0, 0.5, 0.25, 0.5, 1.0, 1.0, 0.5, 0.25, 0.5, 1.0, 1.0, 0.5, 0.25, 0.5, 1.0, 1.0, 0.6714, 0.2352, 0.5, 1.0, 1.0, 0.5694, 0.2225, 0.5, 1.0, 1.0, 0.5, 0.25, 0.5, 0.9998, 1.0, 0.5, 0.25, 0.5, 1.0, 1.0, 0.5, 0.9998, 0.9945, 0.9997, 0.9979, 1.0, 0.9997, 0.9999, 1.0, 1.0, 1.0, 1.0, 1.0, 1.0, 1.0, 0.9999, 1.0, 0.4805, 0.375, 0.375, 0.375, 0.75, 0.7499, 0.75, 0.75, 0.7479, 0.7499, 0.75, 0.75, 0.125, 0.125, 0.125, 0.125, 0.75, 0.75, 0.75, 0.75, 0.375, 0.375, 0.375, 0.375, 0.75, 0.75, 0.75, 0.7618, 0.125, 0.125, 0.125, 0.125, 0.7847, 0.75, 0.75, 0.75, 0.375, 0.375, 0.375, 0.375, 0.75, 0.7499, 0.7497, 0.75, 0.375, 0.375, 0.3612, 0.3676, 0.125, 0.125, 0.125, 0.2188, 0.125, 0.125, 0.1112, 0.1176, 0.7498, 0.7445, 0.7498, 0.75, 0.75, 0.75, 0.75, 0.8357, 0.25, 0.25, 0.25, 0.25, 0.2847, 0.25, 0.25, 0.25, 0.3357, 0.25, 0.25, 0.25, 0.25, 0.25, 0.25, 0.25]): _vg.add([_i], _w, 'REPLACE')
_vg = ob_cylinder.vertex_groups.new(name='Bone.013')
for _i, _w in zip([38, 39, 40, 41, 96, 97, 98, 99, 133, 134, 135, 136, 170, 171, 172, 173, 207, 208, 209, 210, 244, 245, 246, 247, 281, 282, 283, 284, 318, 319, 320, 321, 355, 356, 357, 358, 392, 393, 394, 395, 429, 430, 431, 432, 466, 467, 468, 469, 503, 504, 505, 506, 540, 541, 542, 543, 577, 578, 579, 580, 614, 615, 616, 617, 740, 741, 742, 743, 744, 745, 746, 747, 748, 749, 750, 751, 760, 761, 762, 763, 764, 765, 766, 767, 768, 769, 770, 771, 776, 777, 778, 779, 780, 781, 782, 783, 784, 785, 786, 787, 796, 797, 798, 799, 800, 801, 802, 803, 808, 809, 810, 811, 812, 813, 814, 815, 836, 837, 838, 839, 856, 857, 858, 859, 864, 865, 866, 867, 880, 881, 882, 883, 892, 893, 894, 895, 896, 897, 898, 899, 904, 905, 906, 907], [0.5, 1.0, 0.5, 0.25, 0.25, 0.5, 1.0, 0.5, 0.25, 0.5, 1.0, 0.5, 0.25, 0.5, 1.0, 0.5, 0.4375, 0.5016, 1.0, 0.5385, 0.25, 0.5, 1.0, 0.5, 0.25, 0.5, 1.0, 0.5, 0.25, 0.5, 1.0, 0.5, 0.25, 0.5, 1.0, 0.5, 0.25, 0.5, 1.0, 0.5, 0.25, 0.5, 1.0, 0.5, 0.25, 0.6465, 1.0, 0.5115, 0.4375, 0.5076, 1.0, 0.5, 0.25, 0.5, 1.0, 0.5, 0.25, 0.5, 0.9987, 0.5, 0.25, 0.5, 0.9972, 0.5, 0.125, 0.125, 0.125, 0.2188, 0.4696, 0.375, 0.375, 0.375, 0.7693, 0.75, 0.75, 0.75, 0.4726, 0.375, 0.375, 0.375, 0.125, 0.125, 0.125, 0.125, 0.25, 0.25, 0.25, 0.25, 0.375, 0.375, 0.375, 0.375, 0.25, 0.25, 0.25, 0.25, 0.8233, 0.75, 0.75, 0.75, 0.375, 0.375, 0.375, 0.4483, 0.125, 0.125, 0.125, 0.2188, 0.2557, 0.25, 0.25, 0.25, 0.75, 0.75, 0.75, 0.75, 0.25, 0.25, 0.25, 0.2693, 0.75, 0.75, 0.75, 0.75, 0.75, 0.75, 0.75, 0.7557, 0.7486, 0.7494, 0.75, 0.75, 0.75, 0.75, 0.75, 0.7508, 0.7486, 0.7494, 0.75, 0.7538, 0.125, 0.125, 0.125, 0.125]): _vg.add([_i], _w, 'REPLACE')
_vg = ob_cylinder.vertex_groups.new(name='Bone.012')
for _i, _w in zip([40, 41, 42, 43, 94, 95, 96, 97, 131, 132, 133, 134, 168, 169, 170, 171, 205, 206, 207, 208, 242, 243, 244, 245, 279, 280, 281, 282, 316, 317, 318, 319, 353, 354, 355, 356, 390, 391, 392, 393, 427, 428, 429, 430, 464, 465, 466, 467, 501, 502, 503, 504, 538, 539, 540, 541, 575, 576, 577, 578, 612, 613, 614, 615, 740, 741, 742, 743, 744, 745, 746, 747, 752, 753, 754, 755, 760, 761, 762, 763, 764, 765, 766, 767, 772, 773, 774, 775, 776, 777, 778, 779, 784, 785, 786, 787, 796, 797, 798, 799, 800, 801, 802, 803, 804, 805, 806, 807, 856, 857, 858, 859, 868, 869, 870, 871, 892, 893, 894, 895, 896, 897, 898, 899, 900, 901, 902, 903, 904, 905, 906, 907, 912, 913, 914, 915, 936, 937, 938, 939, 940, 941, 942, 943], [0.5, 1.0, 0.5, 0.25, 0.25, 0.5, 1.0, 0.5, 0.25, 0.5, 0.9999, 0.5, 0.25, 0.5, 0.9995, 0.5, 0.4375, 0.5, 1.0, 0.5, 0.25, 0.5, 1.0, 0.3998, 0.25, 0.5, 1.0, 0.5, 0.25, 0.5, 1.0, 0.5, 0.25, 0.5, 1.0, 0.5, 0.25, 0.5, 0.9997, 0.5, 0.25, 0.5, 1.0, 0.5, 0.25, 0.5023, 1.0, 0.5, 0.4375, 0.5, 1.0, 0.5, 0.25, 0.5, 1.0, 0.5, 0.25, 0.5, 1.0, 0.5, 0.25, 0.5, 1.0, 0.5, 0.75, 0.75, 0.75, 0.75, 0.75, 0.6999, 0.75, 0.75, 0.375, 0.375, 0.375, 0.3762, 0.75, 0.75, 0.75, 0.75, 0.7497, 0.75, 0.75, 0.75, 0.125, 0.125, 0.125, 0.2188, 0.75, 0.75, 0.75, 0.7497, 0.25, 0.25, 0.25, 0.25, 0.75, 0.7498, 0.75, 0.75, 0.75, 0.75, 0.75, 0.75, 0.125, 0.125, 0.125, 0.125, 0.25, 0.25, 0.25, 0.25, 0.375, 0.375, 0.375, 0.4688, 0.25, 0.25, 0.1999, 0.25, 0.25, 0.25, 0.25, 0.25, 0.375, 0.375, 0.375, 0.375, 0.75, 0.7498, 0.75, 0.7512, 0.375, 0.375, 0.375, 0.4688, 0.125, 0.125, 0.125, 0.125, 0.2188, 0.125, 0.125, 0.125]): _vg.add([_i], _w, 'REPLACE')
_vg = ob_cylinder.vertex_groups.new(name='Bone.011')
for _i, _w in zip([42, 43, 44, 45, 92, 93, 94, 95, 129, 130, 131, 132, 166, 167, 168, 169, 203, 204, 205, 206, 240, 241, 242, 243, 277, 278, 279, 280, 314, 315, 316, 317, 351, 352, 353, 354, 388, 389, 390, 391, 425, 426, 427, 428, 462, 463, 464, 465, 499, 500, 501, 502, 536, 537, 538, 539, 573, 574, 575, 576, 610, 611, 612, 613, 740, 741, 742, 743, 752, 753, 754, 755, 756, 757, 758, 759, 764, 765, 766, 767, 772, 773, 774, 775, 788, 789, 790, 791, 800, 801, 802, 803, 804, 805, 806, 807, 840, 841, 842, 843, 844, 845, 846, 847, 868, 869, 870, 871, 888, 889, 890, 891, 900, 901, 902, 903, 904, 905, 906, 907, 912, 913, 914, 915, 936, 937, 938, 939, 940, 941, 942, 943, 944, 945, 946, 947, 968, 969, 970, 971, 980, 981, 982, 983], [0.5, 1.0, 0.5, 0.25, 0.25, 0.5, 1.0, 0.5, 0.25, 0.5, 1.0, 0.5, 0.25, 0.5, 1.0, 0.5, 0.4375, 0.5, 1.0, 0.5, 0.25, 0.5, 1.0, 0.5, 0.25, 0.5, 1.0, 0.5, 0.25, 0.5, 1.0, 0.5, 0.25, 0.5, 1.0, 0.5, 0.25, 0.5, 0.9999, 0.5, 0.25, 0.4457, 1.0, 0.5, 0.25, 0.5, 1.0, 0.5, 0.4375, 0.5, 1.0, 0.5, 0.25, 0.5, 1.0, 0.5, 0.25, 0.5, 1.0, 0.5, 0.25, 0.5, 1.0, 0.5, 0.25, 0.25, 0.25, 0.25, 0.75, 0.75, 0.75, 0.75, 0.125, 0.125, 0.125, 0.2188, 0.25, 0.25, 0.25, 0.25, 0.75, 0.75, 0.75, 0.75, 0.125, 0.125, 0.125, 0.2188, 0.25, 0.25, 0.25, 0.25, 0.75, 0.7229, 0.75, 0.75, 0.375, 0.375, 0.3479, 0.375, 0.375, 0.375, 0.375, 0.375, 0.75, 0.75, 0.75, 0.75, 0.4688, 0.375, 0.375, 0.375, 0.75, 0.75, 0.75, 0.75, 0.25, 0.25, 0.25, 0.25, 0.75, 0.75, 0.75, 0.75, 0.75, 0.75, 0.75, 0.75, 0.75, 0.75, 0.75, 0.75, 0.125, 0.125, 0.125, 0.125, 0.375, 0.375, 0.375, 0.4688, 0.125, 0.125, 0.125, 0.125]): _vg.add([_i], _w, 'REPLACE')
_vg = ob_cylinder.vertex_groups.new(name='Bone.010')
for _i, _w in zip([44, 45, 46, 47, 90, 91, 92, 93, 127, 128, 129, 130, 164, 165, 166, 167, 201, 202, 203, 204, 238, 239, 240, 241, 275, 276, 277, 278, 312, 313, 314, 315, 349, 350, 351, 352, 386, 387, 388, 389, 423, 424, 425, 426, 460, 461, 462, 463, 497, 498, 499, 500, 534, 535, 536, 537, 571, 572, 573, 574, 608, 609, 610, 611, 756, 757, 758, 759, 772, 773, 774, 775, 788, 789, 790, 791, 804, 805, 806, 807, 816, 817, 818, 819, 824, 825, 826, 827, 840, 841, 842, 843, 844, 845, 846, 847, 888, 889, 890, 891, 928, 929, 930, 931, 936, 937, 938, 939, 940, 941, 942, 943, 944, 945, 946, 947, 960, 961, 962, 963, 964, 965, 966, 967, 968, 969, 970, 971, 972, 973, 974, 975, 980, 981, 982, 983, 996, 997, 998, 999, 1008, 1009, 1010, 1011], [0.5, 1.0, 0.5, 0.25, 0.25, 0.5, 1.0, 0.5, 0.25, 0.5, 1.0, 0.5, 0.25, 0.5, 1.0, 0.5, 0.4375, 0.5, 0.9995, 0.5, 0.25, 0.5, 0.9992, 0.5, 0.25, 0.5, 0.9954, 0.5, 0.25, 0.5, 0.999, 0.5, 0.25, 0.5, 1.0, 0.5, 0.25, 0.5, 1.0, 0.5, 0.25, 0.5, 1.0, 0.5, 0.25, 0.5, 1.0, 0.5, 0.4375, 0.5, 1.0, 0.5, 0.25, 0.5, 1.0, 0.5, 0.25, 0.5, 1.0, 0.5, 0.25, 0.5, 1.0, 0.5, 0.75, 0.75, 0.75, 0.75, 0.25, 0.25, 0.25, 0.25, 0.7495, 0.7477, 0.7496, 0.7497, 0.25, 0.25, 0.25, 0.25, 0.4688, 0.375, 0.375, 0.375, 0.125, 0.125, 0.125, 0.2188, 0.75, 0.75, 0.75, 0.75, 0.75, 0.75, 0.75, 0.75, 0.7497, 0.7496, 0.7477, 0.7495, 0.375, 0.375, 0.375, 0.375, 0.25, 0.25, 0.25, 0.25, 0.25, 0.25, 0.25, 0.25, 0.75, 0.75, 0.75, 0.75, 0.125, 0.125, 0.125, 0.125, 0.125, 0.125, 0.125, 0.125, 0.75, 0.75, 0.75, 0.75, 0.375, 0.375, 0.375, 0.4688, 0.75, 0.75, 0.75, 0.75, 0.375, 0.375, 0.375, 0.375, 0.125, 0.125, 0.125, 0.2188]): _vg.add([_i], _w, 'REPLACE')
_vg = ob_cylinder.vertex_groups.new(name='Bone.009')
for _i, _w in zip([46, 47, 48, 49, 88, 89, 90, 91, 125, 126, 127, 128, 162, 163, 164, 165, 199, 200, 201, 202, 236, 237, 238, 239, 273, 274, 275, 276, 310, 311, 312, 313, 347, 348, 349, 350, 384, 385, 386, 387, 421, 422, 423, 424, 458, 459, 460, 461, 495, 496, 497, 498, 532, 533, 534, 535, 569, 570, 571, 572, 606, 607, 608, 609, 756, 757, 758, 759, 788, 789, 790, 791, 792, 793, 794, 795, 816, 817, 818, 819, 824, 825, 826, 827, 852, 853, 854, 855, 928, 929, 930, 931, 932, 933, 934, 935, 944, 945, 946, 947, 948, 949, 950, 951, 960, 961, 962, 963, 964, 965, 966, 967, 972, 973, 974, 975, 976, 977, 978, 979, 980, 981, 982, 983, 996, 997, 998, 999, 1008, 1009, 1010, 1011, 1024, 1025, 1026, 1027, 1040, 1041, 1042, 1043, 1064, 1065, 1066, 1067], [0.5, 1.0, 0.5, 0.25, 0.25, 0.5, 1.0, 0.5, 0.25, 0.5, 1.0, 0.5, 0.25, 0.5, 1.0, 0.5, 0.4375, 0.5, 1.0, 0.5, 0.25, 0.5, 1.0, 0.5, 0.25, 0.5, 1.0, 0.5, 0.25, 0.5, 1.0, 0.5, 0.25, 0.5, 1.0, 0.5, 0.25, 0.5, 1.0, 0.5, 0.25, 0.5, 0.9984, 0.5, 0.25, 0.659, 0.9967, 0.7401, 0.4375, 0.5062, 0.9996, 0.6082, 0.25, 0.5, 1.0, 0.5, 0.25, 0.5, 1.0, 0.5, 0.25, 0.5, 1.0, 0.5, 0.25, 0.25, 0.25, 0.3041, 0.25, 0.25, 0.25, 0.25, 0.125, 0.125, 0.125, 0.2188, 0.8039, 0.75, 0.75, 0.75, 0.75, 0.75, 0.75, 0.75, 0.375, 0.375, 0.375, 0.4545, 0.75, 0.75, 0.75, 0.75, 0.2188, 0.125, 0.125, 0.125, 0.25, 0.25, 0.25, 0.37, 0.125, 0.125, 0.125, 0.125, 0.75, 0.75, 0.75, 0.75, 0.75, 0.75, 0.7492, 0.8279, 0.75, 0.75, 0.75, 0.75, 0.375, 0.375, 0.375, 0.4688, 0.25, 0.25, 0.25, 0.25, 0.8684, 0.7492, 0.75, 0.75, 0.75, 0.75, 0.75, 0.7529, 0.375, 0.375, 0.375, 0.4719, 0.375, 0.375, 0.375, 0.375, 0.125, 0.125, 0.125, 0.125]): _vg.add([_i], _w, 'REPLACE')
_vg = ob_cylinder.vertex_groups.new(name='Bone.008')
for _i, _w in zip([48, 49, 50, 51, 86, 87, 88, 89, 123, 124, 125, 126, 160, 161, 162, 163, 197, 198, 199, 200, 234, 235, 236, 237, 271, 272, 273, 274, 308, 309, 310, 311, 345, 346, 347, 348, 382, 383, 384, 385, 419, 420, 421, 422, 456, 457, 458, 459, 493, 494, 495, 496, 530, 531, 532, 533, 567, 568, 569, 570, 604, 605, 606, 607, 792, 793, 794, 795, 824, 825, 826, 827, 852, 853, 854, 855, 920, 921, 922, 923, 932, 933, 934, 935, 948, 949, 950, 951, 960, 961, 962, 963, 964, 965, 966, 967, 976, 977, 978, 979, 1004, 1005, 1006, 1007, 1008, 1009, 1010, 1011, 1012, 1013, 1014, 1015, 1024, 1025, 1026, 1027, 1040, 1041, 1042, 1043, 1044, 1045, 1046, 1047, 1052, 1053, 1054, 1055, 1064, 1065, 1066, 1067, 1068, 1069, 1070, 1071, 1072, 1073, 1074, 1075, 1100, 1101, 1102, 1103], [0.5, 1.0, 0.4191, 0.25, 0.25, 0.4482, 1.0, 0.5, 0.25, 0.5, 1.0, 0.5, 0.25, 0.4913, 1.0, 0.5, 0.4375, 0.5, 1.0, 0.5, 0.25, 0.5, 1.0, 0.5, 0.25, 0.5, 1.0, 0.5, 0.25, 0.5, 0.9999, 0.5, 0.25, 0.5, 1.0, 0.5, 0.25, 0.5, 1.0, 0.5, 0.25, 0.5, 1.0, 0.5, 0.25, 0.6756, 1.0, 0.6589, 0.4375, 0.5006, 1.0, 0.5, 0.25, 0.5, 1.0, 0.5, 0.25, 0.5, 1.0, 0.5, 0.25, 0.5, 1.0, 0.5, 0.75, 0.75, 0.75, 0.75, 0.25, 0.25, 0.25, 0.25, 0.75, 0.75, 0.75, 0.8294, 0.4691, 0.375, 0.375, 0.375, 0.7503, 0.75, 0.75, 0.75, 0.8378, 0.75, 0.75, 0.75, 0.25, 0.25, 0.25, 0.25, 0.25, 0.25, 0.25, 0.3294, 0.75, 0.75, 0.75, 0.75, 0.3345, 0.3491, 0.375, 0.3706, 0.25, 0.25, 0.25, 0.25, 0.125, 0.125, 0.125, 0.2188, 0.75, 0.75, 0.75, 0.75, 0.75, 0.75, 0.75, 0.75, 0.125, 0.125, 0.125, 0.2188, 0.4628, 0.375, 0.375, 0.375, 0.7095, 0.7241, 0.75, 0.7456, 0.125, 0.125, 0.125, 0.125, 0.4688, 0.375, 0.375, 0.375, 0.125, 0.125, 0.125, 0.125]): _vg.add([_i], _w, 'REPLACE')
_vg = ob_cylinder.vertex_groups.new(name='Bone.007')
for _i, _w in zip([50, 51, 52, 53, 54, 83, 84, 85, 86, 87, 120, 121, 122, 123, 124, 157, 158, 159, 160, 161, 194, 195, 196, 197, 198, 231, 232, 233, 234, 235, 268, 269, 270, 271, 272, 305, 306, 307, 308, 309, 342, 343, 344, 345, 346, 379, 380, 381, 382, 383, 416, 417, 418, 419, 420, 453, 454, 455, 456, 457, 490, 491, 492, 493, 494, 527, 528, 529, 530, 531, 564, 565, 566, 567, 568, 601, 602, 603, 604, 605, 792, 793, 794, 795, 820, 821, 822, 823, 908, 909, 910, 911, 916, 917, 918, 919, 920, 921, 922, 923, 932, 933, 934, 935, 948, 949, 950, 951, 992, 993, 994, 995, 1004, 1005, 1006, 1007, 1012, 1013, 1014, 1015, 1044, 1045, 1046, 1047, 1052, 1053, 1054, 1055, 1056, 1057, 1058, 1059, 1064, 1065, 1066, 1067, 1068, 1069, 1070, 1071, 1072, 1073, 1074, 1075, 1076, 1077, 1078, 1079, 1084, 1085, 1086, 1087, 1088, 1089, 1090, 1091, 1100, 1101, 1102, 1103, 1116, 1117, 1118, 1119, 1124, 1125, 1126, 1127, 1136, 1137, 1138, 1139, 1144, 1145, 1146, 1147], [0.5, 1.0, 1.0, 0.5, 0.25, 0.25, 0.5, 1.0, 1.0, 0.5, 0.25, 0.5, 0.9998, 0.9999, 0.5, 0.25, 0.5, 0.9987, 0.9999, 0.5, 0.4375, 0.5, 1.0, 1.0, 0.5, 0.25, 0.5, 1.0, 1.0, 0.5, 0.25, 0.5, 1.0, 1.0, 0.5, 0.25, 0.5, 0.9989, 1.0, 0.5, 0.25, 0.5, 0.9989, 1.0, 0.4955, 0.25, 0.5, 1.0, 1.0, 0.5, 0.25, 0.5, 1.0, 1.0, 0.5, 0.25, 0.5865, 1.0, 1.0, 0.5209, 0.4375, 0.6024, 1.0, 1.0, 0.5, 0.25, 0.5, 1.0, 1.0, 0.5, 0.25, 0.5, 1.0, 1.0, 0.5, 0.25, 0.5, 1.0, 1.0, 0.5, 0.25, 0.25, 0.25, 0.25, 0.375, 0.375, 0.375, 0.375, 0.375, 0.375, 0.375, 0.4182, 0.375, 0.375, 0.375, 0.52, 0.75, 0.75, 0.75, 0.75, 0.25, 0.25, 0.25, 0.25, 0.2604, 0.25, 0.25, 0.2478, 0.125, 0.125, 0.125, 0.125, 0.75, 0.75, 0.75, 0.75, 1.0, 1.0, 1.0, 1.0, 0.9994, 1.0, 1.0, 1.0, 0.7604, 0.75, 0.75, 0.7478, 0.4688, 0.375, 0.375, 0.375, 0.25, 0.25, 0.25, 0.25, 1.0, 1.0, 1.0, 0.9994, 0.75, 0.75, 0.75, 0.75, 0.8012, 0.75, 0.75, 0.75, 0.7493, 0.7499, 0.75, 0.75, 0.7932, 0.75, 0.75, 0.7494, 0.9993, 0.9998, 1.0, 1.0, 0.7494, 0.75, 0.75, 0.75, 0.125, 0.125, 0.125, 0.2188, 0.125, 0.125, 0.125, 0.125, 0.125, 0.125, 0.125, 0.2188]): _vg.add([_i], _w, 'REPLACE')
_vg = ob_cylinder.vertex_groups.new(name='Bone.006')
for _i, _w in zip([53, 54, 55, 56, 81, 82, 83, 84, 118, 119, 120, 121, 155, 156, 157, 158, 192, 193, 194, 195, 229, 230, 231, 232, 266, 267, 268, 269, 303, 304, 305, 306, 340, 341, 342, 343, 377, 378, 379, 380, 414, 415, 416, 417, 451, 452, 453, 454, 488, 489, 490, 491, 525, 526, 527, 528, 562, 563, 564, 565, 599, 600, 601, 602, 820, 821, 822, 823, 828, 829, 830, 831, 848, 849, 850, 851, 908, 909, 910, 911, 916, 917, 918, 919, 988, 989, 990, 991, 992, 993, 994, 995, 1000, 1001, 1002, 1003, 1028, 1029, 1030, 1031, 1056, 1057, 1058, 1059, 1076, 1077, 1078, 1079, 1084, 1085, 1086, 1087, 1088, 1089, 1090, 1091, 1092, 1093, 1094, 1095, 1116, 1117, 1118, 1119, 1124, 1125, 1126, 1127, 1128, 1129, 1130, 1131, 1136, 1137, 1138, 1139, 1144, 1145, 1146, 1147, 1160, 1161, 1162, 1163], [0.5, 1.0, 0.5, 0.25, 0.25, 0.5, 1.0, 0.5, 0.25, 0.3994, 1.0, 0.5, 0.25, 0.2957, 0.9945, 0.5, 0.4375, 0.5, 1.0, 0.5, 0.25, 0.5, 1.0, 0.5, 0.25, 0.5, 1.0, 0.5, 0.25, 0.5, 1.0, 0.5, 0.25, 0.5, 1.0, 0.5, 0.25, 0.5, 1.0, 0.5, 0.25, 0.5, 1.0, 0.5, 0.25, 0.5458, 1.0, 0.5472, 0.4375, 0.5, 1.0, 0.5015, 0.25, 0.5, 0.9994, 0.5, 0.25, 0.5, 0.9999, 0.5, 0.25, 0.5, 0.9998, 0.5, 0.7473, 0.75, 0.75, 0.75, 0.2729, 0.3247, 0.375, 0.375, 0.2188, 0.125, 0.125, 0.125, 0.75, 0.75, 0.75, 0.7736, 0.7499, 0.75, 0.7497, 0.7508, 0.125, 0.125, 0.125, 0.125, 0.6451, 0.6997, 0.75, 0.75, 0.125, 0.125, 0.125, 0.125, 0.4688, 0.375, 0.375, 0.375, 0.75, 0.75, 0.75, 0.75, 0.2508, 0.25, 0.25, 0.25, 0.25, 0.25, 0.25, 0.25, 0.2736, 0.25, 0.25, 0.25, 0.4688, 0.375, 0.375, 0.375, 0.25, 0.25, 0.25, 0.25, 0.7499, 0.75, 0.7497, 0.75, 0.125, 0.125, 0.125, 0.2188, 0.75, 0.75, 0.75, 0.7729, 0.75, 0.75, 0.75, 0.75, 0.3979, 0.375, 0.375, 0.375]): _vg.add([_i], _w, 'REPLACE')
_vg = ob_cylinder.vertex_groups.new(name='Bone.005')
for _i, _w in zip([55, 56, 57, 58, 79, 80, 81, 82, 116, 117, 118, 119, 153, 154, 155, 156, 190, 191, 192, 193, 227, 228, 229, 230, 264, 265, 266, 267, 301, 302, 303, 304, 338, 339, 340, 341, 375, 376, 377, 378, 412, 413, 414, 415, 449, 450, 451, 452, 486, 487, 488, 489, 523, 524, 525, 526, 560, 561, 562, 563, 597, 598, 599, 600, 828, 829, 830, 831, 848, 849, 850, 851, 876, 877, 878, 879, 984, 985, 986, 987, 988, 989, 990, 991, 992, 993, 994, 995, 1000, 1001, 1002, 1003, 1028, 1029, 1030, 1031, 1092, 1093, 1094, 1095, 1108, 1109, 1110, 1111, 1124, 1125, 1126, 1127, 1128, 1129, 1130, 1131, 1136, 1137, 1138, 1139, 1144, 1145, 1146, 1147, 1152, 1153, 1154, 1155, 1160, 1161, 1162, 1163, 1172, 1173, 1174, 1175, 1188, 1189, 1190, 1191, 1192, 1193, 1194, 1195, 1200, 1201, 1202, 1203], [0.5, 1.0, 0.5, 0.25, 0.25, 0.5, 1.0, 0.4911, 0.25, 0.5, 1.0, 0.5543, 0.25, 0.5, 0.9989, 0.7745, 0.4375, 0.5, 0.9978, 0.4821, 0.25, 0.5, 0.9988, 0.5, 0.25, 0.5, 1.0, 0.5, 0.25, 0.5, 1.0, 0.5, 0.25, 0.5, 1.0, 0.5, 0.25, 0.5, 1.0, 0.5, 0.25, 0.5, 1.0, 0.5, 0.25, 0.5524, 1.0, 0.5047, 0.4375, 0.5, 1.0, 0.5, 0.25, 0.5, 1.0, 0.5, 0.25, 0.5, 1.0, 0.5, 0.25, 0.5, 1.0, 0.5, 0.8867, 0.7771, 0.7456, 0.75, 0.75, 0.75, 0.75, 0.75, 0.4688, 0.375, 0.375, 0.375, 0.375, 0.375, 0.375, 0.375, 0.75, 0.75, 0.75, 0.7762, 0.3873, 0.2772, 0.2456, 0.25, 0.7495, 0.75, 0.75, 0.75, 0.7399, 0.7494, 0.75, 0.75, 0.75, 0.75, 0.75, 0.75, 0.2188, 0.125, 0.125, 0.125, 0.25, 0.25, 0.25, 0.25, 0.75, 0.75, 0.7494, 0.7489, 0.25, 0.25, 0.25, 0.2524, 0.25, 0.25, 0.25, 0.2411, 0.375, 0.375, 0.375, 0.4012, 0.7524, 0.75, 0.75, 0.75, 0.125, 0.125, 0.125, 0.125, 0.125, 0.125, 0.125, 0.125, 0.375, 0.375, 0.375, 0.4688, 0.125, 0.125, 0.125, 0.2188]): _vg.add([_i], _w, 'REPLACE')
_vg = ob_cylinder.vertex_groups.new(name='Bone.004')
for _i, _w in zip([57, 58, 59, 60, 77, 78, 79, 80, 114, 115, 116, 117, 151, 152, 153, 154, 188, 189, 190, 191, 225, 226, 227, 228, 262, 263, 264, 265, 299, 300, 301, 302, 336, 337, 338, 339, 373, 374, 375, 376, 410, 411, 412, 413, 447, 448, 449, 450, 484, 485, 486, 487, 521, 522, 523, 524, 558, 559, 560, 561, 595, 596, 597, 598, 848, 849, 850, 851, 876, 877, 878, 879, 952, 953, 954, 955, 984, 985, 986, 987, 988, 989, 990, 991, 1000, 1001, 1002, 1003, 1032, 1033, 1034, 1035, 1080, 1081, 1082, 1083, 1108, 1109, 1110, 1111, 1128, 1129, 1130, 1131, 1152, 1153, 1154, 1155, 1172, 1173, 1174, 1175, 1176, 1177, 1178, 1179, 1180, 1181, 1182, 1183, 1188, 1189, 1190, 1191, 1192, 1193, 1194, 1195, 1200, 1201, 1202, 1203, 1204, 1205, 1206, 1207, 1220, 1221, 1222, 1223, 1232, 1233, 1234, 1235], [0.5, 0.9915, 0.5, 0.25, 0.25, 0.5, 1.0, 0.5, 0.25, 0.5, 1.0, 0.5, 0.25, 0.5, 1.0, 0.5, 0.4375, 0.3735, 1.0, 0.5, 0.25, 0.5, 0.9999, 0.5, 0.25, 0.5, 0.9999, 0.5, 0.25, 0.5, 1.0, 0.5, 0.25, 0.5, 1.0, 0.5, 0.25, 0.5, 1.0, 0.5, 0.25, 0.5, 1.0, 0.5, 0.25, 0.5325, 1.0, 0.5476, 0.4375, 0.5, 1.0, 0.5, 0.25, 0.5, 1.0, 0.5, 0.25, 0.5, 1.0, 0.5, 0.25, 0.5, 0.9987, 0.4827, 0.25, 0.25, 0.25, 0.2413, 0.75, 0.75, 0.75, 0.75, 0.375, 0.375, 0.375, 0.4688, 0.75, 0.75, 0.75, 0.7458, 0.25, 0.25, 0.25, 0.2738, 0.25, 0.25, 0.25, 0.25, 0.125, 0.125, 0.125, 0.2188, 0.125, 0.125, 0.125, 0.125, 0.75, 0.75, 0.75, 0.7493, 0.25, 0.25, 0.25, 0.25, 0.75, 0.75, 0.75, 0.7738, 0.7458, 0.75, 0.75, 0.75, 0.375, 0.375, 0.375, 0.375, 0.125, 0.125, 0.125, 0.2188, 0.75, 0.75, 0.75, 0.7662, 0.7407, 0.75, 0.75, 0.75, 0.75, 0.75, 0.75, 0.6868, 0.4055, 0.375, 0.375, 0.375, 0.3912, 0.375, 0.375, 0.375, 0.125, 0.125, 0.125, 0.125]): _vg.add([_i], _w, 'REPLACE')
_vg = ob_cylinder.vertex_groups.new(name='Bone.003')
for _i, _w in zip([59, 60, 61, 62, 63, 74, 75, 76, 77, 78, 111, 112, 113, 114, 115, 148, 149, 150, 151, 152, 185, 186, 187, 188, 189, 222, 223, 224, 225, 226, 259, 260, 261, 262, 263, 296, 297, 298, 299, 300, 333, 334, 335, 336, 337, 370, 371, 372, 373, 374, 407, 408, 409, 410, 411, 444, 445, 446, 447, 448, 481, 482, 483, 484, 485, 518, 519, 520, 521, 522, 555, 556, 557, 558, 559, 592, 593, 594, 595, 596, 832, 833, 834, 835, 952, 953, 954, 955, 1032, 1033, 1034, 1035, 1060, 1061, 1062, 1063, 1080, 1081, 1082, 1083, 1104, 1105, 1106, 1107, 1108, 1109, 1110, 1111, 1112, 1113, 1114, 1115, 1120, 1121, 1122, 1123, 1148, 1149, 1150, 1151, 1156, 1157, 1158, 1159, 1164, 1165, 1166, 1167, 1172, 1173, 1174, 1175, 1176, 1177, 1178, 1179, 1180, 1181, 1182, 1183, 1188, 1189, 1190, 1191, 1196, 1197, 1198, 1199, 1200, 1201, 1202, 1203, 1204, 1205, 1206, 1207, 1212, 1213, 1214, 1215, 1220, 1221, 1222, 1223, 1224, 1225, 1226, 1227, 1232, 1233, 1234, 1235, 1236, 1237, 1238, 1239], [0.5, 1.0, 0.9685, 0.5, 0.25, 0.25, 0.5, 0.9983, 1.0, 0.5, 0.25, 0.5, 0.9969, 1.0, 0.5, 0.25, 0.7337, 0.9942, 1.0, 0.5471, 0.4375, 0.496, 1.0, 0.981, 0.5, 0.25, 0.5, 1.0, 0.9842, 0.5, 0.25, 0.5, 1.0, 0.9976, 0.5, 0.25, 0.5, 0.9999, 0.9997, 0.5, 0.25, 0.5, 1.0, 0.9993, 0.5, 0.25, 0.5, 1.0, 0.9953, 0.5, 0.25, 0.5, 1.0, 0.998, 0.5, 0.25, 0.5, 1.0, 0.9998, 0.574, 0.4375, 0.5, 1.0, 1.0, 0.5, 0.25, 0.5, 0.9993, 1.0, 0.5, 0.25, 0.5, 1.0, 0.9573, 0.5, 0.25, 0.5, 0.9962, 0.9401, 0.5, 0.75, 0.75, 0.75, 0.748, 0.7201, 0.7287, 0.75, 0.75, 0.9682, 0.9787, 0.9996, 1.0, 0.125, 0.125, 0.125, 0.125, 0.9842, 0.9991, 0.9984, 0.9971, 0.125, 0.125, 0.125, 0.125, 0.25, 0.25, 0.25, 0.25, 0.375, 0.375, 0.375, 0.4919, 0.375, 0.375, 0.375, 0.4668, 0.2188, 0.125, 0.125, 0.125, 0.375, 0.375, 0.375, 0.375, 0.125, 0.125, 0.125, 0.2188, 0.25, 0.25, 0.25, 0.2736, 0.75, 0.75, 0.75, 0.7736, 0.9998, 0.9988, 0.9921, 0.9905, 0.25, 0.25, 0.25, 0.287, 0.7481, 0.75, 0.7496, 0.75, 0.25, 0.25, 0.25, 0.25, 0.7405, 0.7421, 0.7488, 0.7499, 0.864, 0.7484, 0.7491, 0.7342, 0.7869, 0.749, 0.7477, 0.7497, 0.375, 0.375, 0.375, 0.4688, 0.9999, 0.999, 0.9977, 0.9997, 0.75, 0.75, 0.75, 0.75]): _vg.add([_i], _w, 'REPLACE')
_vg = ob_cylinder.vertex_groups.new(name='Bone.002')
for _i, _w in zip([61, 62, 63, 64, 65, 72, 73, 74, 75, 76, 109, 110, 111, 112, 113, 146, 147, 148, 149, 150, 183, 184, 185, 186, 187, 220, 221, 222, 223, 224, 257, 258, 259, 260, 261, 294, 295, 296, 297, 298, 331, 332, 333, 334, 335, 368, 369, 370, 371, 372, 405, 406, 407, 408, 409, 442, 443, 444, 445, 446, 479, 480, 481, 482, 483, 516, 517, 518, 519, 520, 553, 554, 555, 556, 557, 590, 591, 592, 593, 594, 832, 833, 834, 835, 1032, 1033, 1034, 1035, 1060, 1061, 1062, 1063, 1080, 1081, 1082, 1083, 1096, 1097, 1098, 1099, 1104, 1105, 1106, 1107, 1112, 1113, 1114, 1115, 1120, 1121, 1122, 1123, 1148, 1149, 1150, 1151, 1156, 1157, 1158, 1159, 1164, 1165, 1166, 1167, 1168, 1169, 1170, 1171, 1180, 1181, 1182, 1183, 1196, 1197, 1198, 1199, 1212, 1213, 1214, 1215, 1224, 1225, 1226, 1227, 1232, 1233, 1234, 1235, 1236, 1237, 1238, 1239, 1240, 1241, 1242, 1243, 1244, 1245, 1246, 1247], [0.5, 0.9998, 1.0, 0.5, 0.25, 0.25, 0.5, 1.0, 0.9971, 0.5, 0.25, 0.5, 1.0, 0.9861, 0.5, 0.25, 0.5, 1.0, 0.9919, 0.5, 0.25, 0.5, 1.0, 1.0, 0.5, 0.25, 0.5, 0.9999, 1.0, 0.5, 0.25, 0.5, 0.9983, 1.0, 0.5, 0.25, 0.5, 0.9635, 1.0, 0.5, 0.3626, 0.5, 0.996, 1.0, 0.5, 0.251, 0.5, 1.0, 0.9998, 0.5, 0.3243, 0.5, 1.0, 0.9985, 0.5, 0.25, 0.6408, 1.0, 1.0, 0.5115, 0.2506, 0.5239, 1.0, 1.0, 0.5001, 0.3107, 0.5, 1.0, 1.0, 0.6793, 0.25, 0.5, 1.0, 1.0, 0.5, 0.25, 0.5, 1.0, 1.0, 0.5, 0.75, 0.75, 0.75, 0.75, 0.25, 0.25, 0.3396, 0.25, 0.75, 0.75, 0.75, 0.75, 0.25, 0.25, 0.25, 0.25, 0.375, 0.375, 0.375, 0.375, 0.8204, 0.75, 0.75, 0.748, 0.9999, 0.9985, 0.9931, 0.9959, 0.9818, 0.9991, 0.9999, 1.0, 0.75, 0.7499, 0.7491, 0.7318, 1.0, 0.9993, 0.9999, 0.998, 0.75, 0.75, 0.75, 0.762, 0.375, 0.375, 0.375, 0.375, 0.25, 0.25, 0.25, 0.25, 0.75, 0.75, 0.8396, 0.75, 0.7459, 0.7431, 0.7485, 0.7499, 1.0, 1.0, 1.0, 1.0, 0.2557, 0.25, 0.25, 0.25, 0.7557, 0.7493, 0.7499, 0.75, 0.4313, 0.3755, 0.4121, 0.4454, 0.375, 0.375, 0.4054, 0.3872]): _vg.add([_i], _w, 'REPLACE')
_vg = ob_cylinder.vertex_groups.new(name='Bone.001')
for _i, _w in zip([64, 65, 66, 67, 70, 71, 72, 73, 107, 108, 109, 110, 144, 145, 146, 147, 181, 182, 183, 184, 218, 219, 220, 221, 255, 256, 257, 258, 292, 293, 294, 295, 329, 330, 331, 332, 366, 367, 368, 369, 403, 404, 405, 406, 440, 441, 442, 443, 477, 478, 479, 480, 514, 515, 516, 517, 551, 552, 553, 554, 588, 589, 590, 591, 640, 641, 642, 643, 644, 645, 646, 647, 648, 649, 650, 651, 652, 653, 654, 655, 656, 657, 658, 659, 660, 661, 662, 663, 664, 665, 666, 667, 668, 669, 670, 671, 884, 885, 886, 887, 1060, 1061, 1062, 1063, 1096, 1097, 1098, 1099, 1104, 1105, 1106, 1107, 1132, 1133, 1134, 1135, 1140, 1141, 1142, 1143, 1148, 1149, 1150, 1151, 1164, 1165, 1166, 1167, 1168, 1169, 1170, 1171, 1184, 1185, 1186, 1187, 1208, 1209, 1210, 1211, 1216, 1217, 1218, 1219, 1240, 1241, 1242, 1243, 1244, 1245, 1246, 1247, 1252, 1253, 1254, 1255, 1260, 1261, 1262, 1263], [0.5, 1.0, 0.5, 0.25, 0.25, 0.5, 1.0, 0.5, 0.25, 0.5, 1.0, 0.5, 0.25, 0.5, 0.9991, 0.5, 0.25, 0.75, 1.0, 0.5, 0.25, 0.5, 1.0, 0.5, 0.25, 0.5, 1.0, 0.5, 0.25, 0.5, 1.0, 0.5, 0.25, 0.5, 1.0, 0.5, 0.25, 0.5, 1.0, 0.5, 0.25, 0.5, 1.0, 0.5, 0.25, 0.5156, 1.0, 0.5, 0.2522, 0.5, 1.0, 0.5, 0.2705, 0.5, 1.0, 0.5, 0.25, 0.5, 0.9953, 0.5, 0.25, 0.5, 0.9952, 0.5, 0.9997, 1.0, 1.0, 0.9999, 0.9972, 0.9971, 0.9928, 0.9944, 0.9996, 1.0, 1.0, 0.9989, 0.9947, 1.0, 0.9753, 0.9841, 1.0, 1.0, 1.0, 1.0, 1.0, 0.9999, 0.9912, 0.9909, 1.0, 1.0, 1.0, 0.9998, 0.997, 1.0, 1.0, 0.9984, 0.1261, 0.1352, 0.125, 0.125, 0.25, 0.25, 0.25, 0.25, 0.7496, 0.75, 0.75, 0.75, 0.25, 0.25, 0.25, 0.25, 0.375, 0.375, 0.375, 0.5, 0.375, 0.375, 0.3852, 0.3761, 0.25, 0.25, 0.25, 0.25, 0.25, 0.25, 0.25, 0.25, 0.75, 0.75, 0.75, 0.75, 0.125, 0.125, 0.125, 0.125, 0.125, 0.125, 0.125, 0.125, 0.3828, 0.375, 0.375, 0.375, 0.75, 0.75, 0.75, 0.75, 0.7476, 0.7477, 0.75, 0.75, 0.375, 0.375, 0.375, 0.375, 0.125, 0.125, 0.125, 0.125]): _vg.add([_i], _w, 'REPLACE')
_vg = ob_cylinder.vertex_groups.new(name='Bone')
for _i, _w in zip([1, 3, 5, 7, 9, 11, 13, 15, 17, 19, 21, 23, 25, 27, 29, 31, 66, 67, 68, 69, 70, 71, 106, 107, 108, 143, 144, 145, 180, 181, 182, 217, 218, 219, 254, 255, 256, 291, 292, 293, 328, 329, 330, 365, 366, 367, 402, 403, 404, 439, 440, 441, 476, 477, 478, 513, 514, 515, 550, 551, 552, 587, 588, 589, 884, 885, 886, 887, 1132, 1133, 1134, 1135, 1140, 1141, 1142, 1143, 1184, 1185, 1186, 1187, 1208, 1209, 1210, 1211, 1216, 1217, 1218, 1219, 1228, 1229, 1230, 1231, 1248, 1249, 1250, 1251, 1252, 1253, 1254, 1255, 1256, 1257, 1258, 1259, 1260, 1261, 1262, 1263, 1264, 1265, 1266, 1267], [1.0, 1.0, 1.0, 1.0, 1.0, 1.0, 1.0, 1.0, 1.0, 1.0, 1.0, 1.0, 1.0, 1.0, 1.0, 1.0, 0.5, 1.0, 1.0, 1.0, 1.0, 0.5, 1.0, 1.0, 0.5, 0.9967, 1.0, 0.5, 1.0, 1.0, 0.6733, 1.0, 1.0, 0.3498, 1.0, 1.0, 0.5, 0.9999, 1.0, 0.5, 0.9999, 1.0, 0.5, 1.0, 1.0, 0.5, 1.0, 1.0, 0.5, 1.0, 1.0, 0.5028, 1.0, 1.0, 0.5, 0.9972, 1.0, 0.5, 0.999, 1.0, 0.5, 0.9997, 1.0, 0.5, 1.0, 0.9986, 0.9995, 0.9998, 0.75, 0.75, 0.6749, 0.8367, 0.75, 0.75, 0.75, 0.75, 1.0, 1.0, 1.0, 0.9983, 1.0, 1.0, 1.0, 1.0, 0.7514, 0.75, 0.75, 0.75, 1.0, 0.9986, 0.9995, 0.9998, 1.0, 1.0, 1.0, 1.0, 0.75, 0.75, 0.75, 0.75, 0.9984, 1.0, 1.0, 1.0, 1.0, 1.0, 1.0, 1.0, 1.0, 1.0, 1.0, 1.0]): _vg.add([_i], _w, 'REPLACE')
_m = ob_cylinder.modifiers.new('Armature', 'ARMATURE')
_m.object = ob_armature
ob_lamp.location = (4.076, 1.005, 5.904)
ob_lamp.rotation_euler = (0.6503, 0.05522, 1.866)
ob_lamp.lock_rotations_4d = False
ob_lamp.empty_display_type = 'ARROWS'
ob_lamp.color = (0.0, 0.0, 0.0, 0.0)
ob_lamp.lineart.crease_threshold = 0.0
ob_camera.location = (9.383, -5.575, 3.825)
ob_camera.rotation_euler = (1.109, 0.01082, 0.8149)
ob_camera.lock_rotations_4d = False
ob_camera.empty_display_type = 'ARROWS'
ob_camera.color = (0.0, 0.0, 0.0, 0.0)
ob_camera.display_type = 'WIRE'
ob_camera.lineart.crease_threshold = 0.0

# ---- collection membership
col_collection_1.objects.link(ob_armature)
col_collection_1.objects.link(ob_cylinder)
col_collection_1.objects.link(ob_lamp)
col_collection_1.objects.link(ob_camera)

# ---- scene / render settings (as saved in the file)
scene.camera = ob_camera
scene.frame_start = 1; scene.frame_end = 250; scene.frame_set(1)
scene.render.engine = 'BLENDER_EEVEE_NEXT'
scene.render.image_settings.color_mode = 'RGB'
scene.render.image_settings.compression = 90
scene.render.resolution_percentage = 50
scene.render.dither_intensity = 0.0
scene.cycles.use_denoising = False
scene.cycles.samples = 10
scene.cycles.sampling_pattern = 'TABULATED_SOBOL'
scene.cycles.light_sampling_threshold = 0.0
scene.cycles.use_adaptive_sampling = False
scene.cycles.use_light_tree = False
scene.cycles.blur_glossy = 0.0
scene.cycles.volume_bounces = 1
scene.cycles.pixel_filter_type = 'GAUSSIAN'
scene.cycles.sample_clamp_indirect = 0.0
scene.view_settings.view_transform = 'Standard'
bpy.context.view_layer.update()
